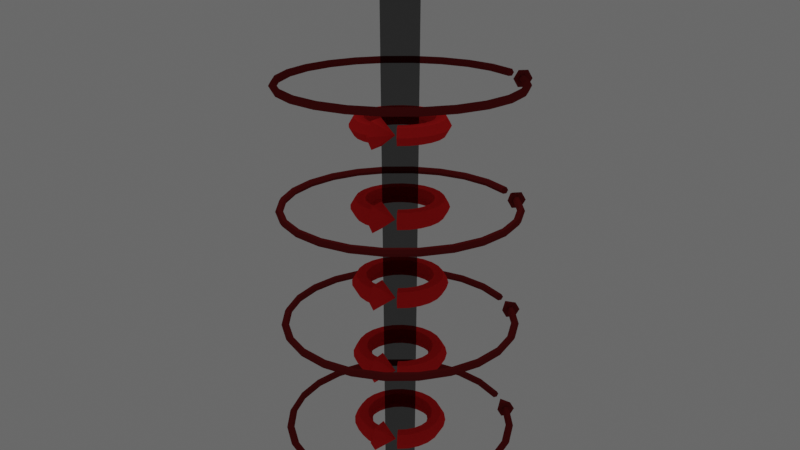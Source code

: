 # Source: AmpereRingMM.blend  (saved by Blender 2.91.10; exported with 4.5.12 LTS)
import bpy
from mathutils import Matrix  # noqa: F401  (used for matrix-valued properties, if any)

bpy.ops.wm.read_factory_settings(use_empty=True)
scene = bpy.context.scene
scene.name = 'Scene'

# ---- collections
col_collection = bpy.data.collections.new('Collection'); scene.collection.children.link(col_collection)

# ---- materials (node trees are filled in below, after node groups)
mat_wire = bpy.data.materials.new('Wire')
mat_wire.surface_render_method = 'BLENDED'
mat_wire.blend_method = 'BLEND'
mat_wire.alpha_threshold = 0.0
mat_wire.use_raytrace_refraction = True
mat_wire.use_screen_refraction = True
mat_wire.thickness_mode = 'SLAB'
mat_wire.preview_render_type = 'FLUID'
mat_wire.line_color = (0.0, 0.0, 0.0, 1.0)
mat_magnetic_ring1 = bpy.data.materials.new('Magnetic Ring1')
mat_magnetic_ring1.use_transparent_shadow = False
mat_magnetic_ring_2 = bpy.data.materials.new('Magnetic Ring 2')
mat_magnetic_ring_2.use_transparent_shadow = False
mat_charge = bpy.data.materials.new('Charge')
mat_charge.use_transparent_shadow = False

# ---- material node trees
mat_wire.use_nodes = True; mat_wire.node_tree.nodes.clear()
_N = mat_wire.node_tree.nodes; _L = mat_wire.node_tree.links
n0 = _N.new('ShaderNodeOutputMaterial'); n0.name = 'Material Output'; n0.location = (522, 300)
n1 = _N.new('ShaderNodeBsdfTransparent'); n1.name = 'Transparent BSDF'; n1.location = (82, 219)
n1.inputs[0].default_value = (0.8, 0.8, 0.8, 1.0)
n2 = _N.new('ShaderNodeMixShader'); n2.name = 'Mix Shader'; n2.location = (302, 238)
_L.new(n1.outputs[0], n2.inputs[1])
_L.new(n2.outputs[0], n0.inputs[0])
n0.is_active_output = True
mat_magnetic_ring1.use_nodes = True; mat_magnetic_ring1.node_tree.nodes.clear()
_N = mat_magnetic_ring1.node_tree.nodes; _L = mat_magnetic_ring1.node_tree.links
n0 = _N.new('ShaderNodeOutputMaterial'); n0.name = 'Material Output'; n0.location = (300, 300)
n1 = _N.new('ShaderNodeBsdfDiffuse'); n1.name = 'Diffuse BSDF'; n1.location = (36, 309)
n1.inputs[0].default_value = (0.8, 0.02293, 0.02418, 1.0)
_L.new(n1.outputs[0], n0.inputs[0])
n0.is_active_output = True
mat_magnetic_ring_2.use_nodes = True; mat_magnetic_ring_2.node_tree.nodes.clear()
_N = mat_magnetic_ring_2.node_tree.nodes; _L = mat_magnetic_ring_2.node_tree.links
n0 = _N.new('ShaderNodeOutputMaterial'); n0.name = 'Material Output'; n0.location = (449, 300)
n1 = _N.new('ShaderNodeMixShader'); n1.name = 'Mix Shader'; n1.location = (213, 227)
n1.inputs[0].default_value = 0.0
n2 = _N.new('ShaderNodeBsdfDiffuse'); n2.name = 'Diffuse BSDF'; n2.location = (-17, 258)
n2.inputs[0].default_value = (0.195, 0.01639, 0.01693, 1.0)
_L.new(n1.outputs[0], n0.inputs[0])
_L.new(n2.outputs[0], n1.inputs[1])
n0.is_active_output = True
mat_charge.use_nodes = True; mat_charge.node_tree.nodes.clear()
_N = mat_charge.node_tree.nodes; _L = mat_charge.node_tree.links
n0 = _N.new('ShaderNodeOutputMaterial'); n0.name = 'Material Output'; n0.location = (643, 294)
n1 = _N.new('ShaderNodeMixShader'); n1.name = 'Mix Shader'; n1.location = (423, 266)
n1.inputs[0].default_value = 1.0
n2 = _N.new('ShaderNodeBsdfDiffuse'); n2.name = 'Diffuse BSDF'; n2.location = (183, 142)
n2.inputs[0].default_value = (0.01176, 0.03398, 1.0, 1.0)
n3 = _N.new('ShaderNodeEmission'); n3.name = 'Emission'; n3.location = (148, 279)
n3.inputs[0].default_value = (0.02678, 0.06574, 1.0, 1.0)
n3.inputs[1].default_value = 15.4
_L.new(n3.outputs[0], n1.inputs[1])
_L.new(n1.outputs[0], n0.inputs[0])
_L.new(n2.outputs[0], n1.inputs[2])
n0.is_active_output = True

# ---- world
world_world = bpy.data.worlds.new('World'); scene.world = world_world
world_world.use_nodes = True; world_world.node_tree.nodes.clear()
_N = world_world.node_tree.nodes; _L = world_world.node_tree.links
n0 = _N.new('ShaderNodeOutputWorld'); n0.name = 'World Output'; n0.location = (499, 297)
n1 = _N.new('ShaderNodeBackground'); n1.name = 'Background'; n1.location = (59, 297)
n1.inputs[0].default_value = (0.02539, 0.02539, 0.02539, 1.0)
n2 = _N.new('ShaderNodeMixShader'); n2.name = 'Mix Shader'; n2.location = (279, 270)
n2.inputs[0].default_value = 0.09167
n3 = _N.new('ShaderNodeEmission'); n3.name = 'Emission'; n3.location = (97, 145)
_L.new(n1.outputs[0], n2.inputs[1])
_L.new(n2.outputs[0], n0.inputs[0])
_L.new(n3.outputs[0], n2.inputs[2])
n0.is_active_output = True
world_world.color = (0.05088, 0.05088, 0.05088)
world_world.use_sun_shadow = False
world_world.sun_shadow_jitter_overblur = 0.0

# ---- cameras
cam_camera_001 = bpy.data.cameras.new('Camera.001')
cam_camera_001.clip_start = 0.01
cam_camera_001.lens = 38.34
cam_camera_001.lens_unit = 'FOV'
cam_camera_001.dof.use_dof = True

# ---- lights
light_spot = bpy.data.lights.new('Spot', 'SPOT')
light_spot.transmission_factor = 0.0
light_spot.energy = 247.8
light_spot.shadow_soft_size = 0.25
light_spot.shadow_maximum_resolution = 0.006
light_spot.use_absolute_resolution = True

# ---- meshes
me_cylinder_001 = bpy.data.meshes.new('Cylinder.001')
me_cylinder_001.from_pydata([(0.0, 0.2, -5.0), (0.0, 0.2, 5.0), (0.07654, 0.1848, -5.0), (0.07654, 0.1848, 5.0), (0.1414, 0.1414, -5.0), (0.1414, 0.1414, 5.0), (0.1848, 0.07654, -5.0), (0.1848, 0.07654, 5.0), (0.2, -8.742e-09, -5.0), (0.2, -8.742e-09, 5.0), (0.1848, -0.07654, -5.0), (0.1848, -0.07654, 5.0), (0.1414, -0.1414, -5.0), (0.1414, -0.1414, 5.0), (0.07654, -0.1848, -5.0), (0.07654, -0.1848, 5.0), (3.02e-08, -0.2, -5.0), (3.02e-08, -0.2, 5.0), (-0.07654, -0.1848, -5.0), (-0.07654, -0.1848, 5.0), (-0.1414, -0.1414, -5.0), (-0.1414, -0.1414, 5.0), (-0.1848, -0.07654, -5.0), (-0.1848, -0.07654, 5.0), (-0.2, 2.385e-09, -5.0), (-0.2, 2.385e-09, 5.0), (-0.1848, 0.07654, -5.0), (-0.1848, 0.07654, 5.0), (-0.1414, 0.1414, -5.0), (-0.1414, 0.1414, 5.0), (-0.07654, 0.1848, -5.0), (-0.07654, 0.1848, 5.0)], [], [(0, 1, 3, 2), (2, 3, 5, 4), (4, 5, 7, 6), (6, 7, 9, 8), (8, 9, 11, 10), (10, 11, 13, 12), (12, 13, 15, 14), (14, 15, 17, 16), (16, 17, 19, 18), (18, 19, 21, 20), (20, 21, 23, 22), (22, 23, 25, 24), (24, 25, 27, 26), (26, 27, 29, 28), (28, 29, 31, 30), (30, 31, 1, 0), (0, 2, 4, 6, 8, 10, 12, 14, 16, 18, 20, 22, 24, 26, 28, 30), (3, 1, 31, 29, 27, 25, 23, 21, 19, 17, 15, 13, 11, 9, 7, 5)])
_uv = me_cylinder_001.uv_layers.new(name='UVMap')
_uv.uv.foreach_set('vector', [1.0, 0.5, 1.0, 1.0, 0.9375, 1.0, 0.9375, 0.5, 0.9375, 0.5, 0.9375, 1.0, 0.875, 1.0, 0.875, 0.5, 0.875, 0.5, 0.875, 1.0, 0.8125, 1.0, 0.8125, 0.5, 0.8125, 0.5, 0.8125, 1.0, 0.75, 1.0, 0.75, 0.5, 0.75, 0.5, 0.75, 1.0, 0.6875, 1.0, 0.6875, 0.5, 0.6875, 0.5, 0.6875, 1.0, 0.625, 1.0, 0.625, 0.5, 0.625, 0.5, 0.625, 1.0, 0.5625, 1.0, 0.5625, 0.5, 0.5625, 0.5, 0.5625, 1.0, 0.5, 1.0, 0.5, 0.5, 0.5, 0.5, 0.5, 1.0, 0.4375, 1.0, 0.4375, 0.5, 0.4375, 0.5, 0.4375, 1.0, 0.375, 1.0, 0.375, 0.5, 0.375, 0.5, 0.375, 1.0, 0.3125, 1.0, 0.3125, 0.5, 0.3125, 0.5, 0.3125, 1.0, 0.25, 1.0, 0.25, 0.5, 0.25, 0.5, 0.25, 1.0, 0.1875, 1.0, 0.1875, 0.5, 0.1875, 0.5, 0.1875, 1.0, 0.125, 1.0, 0.125, 0.5, 0.125, 0.5, 0.125, 1.0, 0.0625, 1.0, 0.0625, 0.5, 0.0625, 0.5, 0.0625, 1.0, 0.0, 1.0, 0.0, 0.5, 0.75, 0.49, 0.8418, 0.4717, 0.9197, 0.4197, 0.9717, 0.3418, 0.99, 0.25, 0.9717, 0.1582, 0.9197, 0.08029, 0.8418, 0.02827, 0.75, 0.01, 0.6582, 0.02827, 0.5803, 0.08029, 0.5283, 0.1582, 0.51, 0.25, 0.5283, 0.3418, 0.5803, 0.4197, 0.6582, 0.4717, 0.9375, 1.0, 0.0, 1.0, 0.0625, 1.0, 0.125, 1.0, 0.1875, 1.0, 0.25, 1.0, 0.3125, 1.0, 0.375, 1.0, 0.4375, 1.0, 0.5, 1.0, 0.5625, 1.0, 0.625, 1.0, 0.6875, 1.0, 0.75, 1.0, 0.8125, 1.0, 0.875, 1.0])
me_cylinder_001.materials.append(mat_wire)
me_cylinder_001.use_remesh_fix_poles = True
me_cylinder_001.use_remesh_preserve_attributes = False
me_cylinder_001.use_mirror_vertex_groups = False
me_cylinder_001.update()
me_torus = bpy.data.meshes.new('Torus')
me_torus.from_pydata([(1.25, 0.0, 0.0), (1.125, 0.0, 0.2165), (0.875, 0.0, 0.2165), (0.75, 0.0, 3.062e-17), (0.875, 0.0, -0.2165), (1.125, 0.0, -0.2165), (1.207, 0.3235, 0.0), (1.087, 0.2912, 0.2165), (0.8452, 0.2265, 0.2165), (0.7244, 0.1941, 3.062e-17), (0.8452, 0.2265, -0.2165), (1.087, 0.2912, -0.2165), (1.083, 0.625, 0.0), (0.9743, 0.5625, 0.2165), (0.7578, 0.4375, 0.2165), (0.6495, 0.375, 3.062e-17), (0.7578, 0.4375, -0.2165), (0.9743, 0.5625, -0.2165), (0.8839, 0.8839, 0.0), (0.7955, 0.7955, 0.2165), (0.6187, 0.6187, 0.2165), (0.5303, 0.5303, 3.062e-17), (0.6187, 0.6187, -0.2165), (0.7955, 0.7955, -0.2165), (0.625, 1.083, 0.0), (0.5625, 0.9743, 0.2165), (0.4375, 0.7578, 0.2165), (0.375, 0.6495, 3.062e-17), (0.4375, 0.7578, -0.2165), (0.5625, 0.9743, -0.2165), (0.3235, 1.207, 0.0), (0.2912, 1.087, 0.2165), (0.2265, 0.8452, 0.2165), (0.1941, 0.7244, 3.062e-17), (0.2265, 0.8452, -0.2165), (0.2912, 1.087, -0.2165), (9.437e-08, 1.25, 0.0), (8.494e-08, 1.125, 0.2165), (6.606e-08, 0.875, 0.2165), (5.662e-08, 0.75, 3.062e-17), (6.606e-08, 0.875, -0.2165), (8.494e-08, 1.125, -0.2165), (-0.3235, 1.207, 0.0), (-0.2912, 1.087, 0.2165), (-0.2265, 0.8452, 0.2165), (-0.1941, 0.7244, 3.062e-17), (-0.2265, 0.8452, -0.2165), (-0.2912, 1.087, -0.2165), (-0.625, 1.083, 0.0), (-0.5625, 0.9743, 0.2165), (-0.4375, 0.7578, 0.2165), (-0.375, 0.6495, 3.062e-17), (-0.4375, 0.7578, -0.2165), (-0.5625, 0.9743, -0.2165), (-0.8839, 0.8839, 0.0), (-0.7955, 0.7955, 0.2165), (-0.6187, 0.6187, 0.2165), (-0.5303, 0.5303, 3.062e-17), (-0.6187, 0.6187, -0.2165), (-0.7955, 0.7955, -0.2165), (-1.083, 0.625, 0.0), (-0.9743, 0.5625, 0.2165), (-0.7578, 0.4375, 0.2165), (-0.6495, 0.375, 3.062e-17), (-0.7578, 0.4375, -0.2165), (-0.9743, 0.5625, -0.2165), (-1.207, 0.3235, 0.0), (-1.087, 0.2912, 0.2165), (-0.8452, 0.2265, 0.2165), (-0.7244, 0.1941, 3.062e-17), (-0.8452, 0.2265, -0.2165), (-1.087, 0.2912, -0.2165), (-1.25, 1.093e-07, 0.0), (-1.125, 9.835e-08, 0.2165), (-0.875, 7.649e-08, 0.2165), (-0.75, 6.557e-08, 3.062e-17), (-0.875, 7.649e-08, -0.2165), (-1.125, 9.835e-08, -0.2165), (-0.8778, -0.4505, 0.0), (-1.083, -0.625, 0.0), (-0.9743, -0.5625, 0.2165), (-0.7578, -0.4375, 0.2165), (-0.6495, -0.375, 3.062e-17), (-0.7578, -0.4375, -0.2165), (-0.9743, -0.5625, -0.2165), (-0.8839, -0.8839, 0.0), (-0.7955, -0.7955, 0.2165), (-0.6187, -0.6187, 0.2165), (-0.5303, -0.5303, 3.062e-17), (-0.6187, -0.6187, -0.2165), (-0.7955, -0.7955, -0.2165), (-0.625, -1.083, 0.0), (-0.5625, -0.9743, 0.2165), (-0.4375, -0.7578, 0.2165), (-0.375, -0.6495, 3.062e-17), (-0.4375, -0.7578, -0.2165), (-0.5625, -0.9743, -0.2165), (-0.3235, -1.207, 0.0), (-0.2912, -1.087, 0.2165), (-0.2265, -0.8452, 0.2165), (-0.1941, -0.7244, 3.062e-17), (-0.2265, -0.8452, -0.2165), (-0.2912, -1.087, -0.2165), (9.437e-08, -1.25, 0.0), (8.494e-08, -1.125, 0.2165), (6.606e-08, -0.875, 0.2165), (5.662e-08, -0.75, 3.062e-17), (6.606e-08, -0.875, -0.2165), (8.494e-08, -1.125, -0.2165), (0.3235, -1.207, 0.0), (0.2912, -1.087, 0.2165), (0.2265, -0.8452, 0.2165), (0.1941, -0.7244, 3.062e-17), (0.2265, -0.8452, -0.2165), (0.2912, -1.087, -0.2165), (0.625, -1.083, 0.0), (0.5625, -0.9743, 0.2165), (0.4375, -0.7578, 0.2165), (0.375, -0.6495, 3.062e-17), (0.4375, -0.7578, -0.2165), (0.5625, -0.9743, -0.2165), (0.8839, -0.8839, 0.0), (0.7955, -0.7955, 0.2165), (0.6187, -0.6187, 0.2165), (0.5303, -0.5303, 3.062e-17), (0.6187, -0.6187, -0.2165), (0.7955, -0.7955, -0.2165), (1.083, -0.625, 0.0), (0.9743, -0.5625, 0.2165), (0.7578, -0.4375, 0.2165), (0.6495, -0.375, 3.062e-17), (0.7578, -0.4375, -0.2165), (0.9743, -0.5625, -0.2165), (1.207, -0.3235, 0.0), (1.087, -0.2912, 0.2165), (0.8452, -0.2265, 0.2165), (0.7244, -0.1941, 3.062e-17), (0.8452, -0.2265, -0.2165), (1.087, -0.2912, -0.2165), (-1.4, 1.361e-07, 0.0), (-1.2, 1.112e-07, 0.3464), (-0.8, 6.13e-08, 0.3464), (-0.6, 3.636e-08, 4.899e-17), (-0.8, 6.13e-08, -0.3464), (-1.2, 1.112e-07, -0.3464)], [], [(0, 6, 7, 1), (1, 7, 8, 2), (2, 8, 9, 3), (3, 9, 10, 4), (4, 10, 11, 5), (5, 11, 6, 0), (6, 12, 13, 7), (7, 13, 14, 8), (8, 14, 15, 9), (9, 15, 16, 10), (10, 16, 17, 11), (11, 17, 12, 6), (12, 18, 19, 13), (13, 19, 20, 14), (14, 20, 21, 15), (15, 21, 22, 16), (16, 22, 23, 17), (17, 23, 18, 12), (18, 24, 25, 19), (19, 25, 26, 20), (20, 26, 27, 21), (21, 27, 28, 22), (22, 28, 29, 23), (23, 29, 24, 18), (24, 30, 31, 25), (25, 31, 32, 26), (26, 32, 33, 27), (27, 33, 34, 28), (28, 34, 35, 29), (29, 35, 30, 24), (30, 36, 37, 31), (31, 37, 38, 32), (32, 38, 39, 33), (33, 39, 40, 34), (34, 40, 41, 35), (35, 41, 36, 30), (36, 42, 43, 37), (37, 43, 44, 38), (38, 44, 45, 39), (39, 45, 46, 40), (40, 46, 47, 41), (41, 47, 42, 36), (42, 48, 49, 43), (43, 49, 50, 44), (44, 50, 51, 45), (45, 51, 52, 46), (46, 52, 53, 47), (47, 53, 48, 42), (48, 54, 55, 49), (49, 55, 56, 50), (50, 56, 57, 51), (51, 57, 58, 52), (52, 58, 59, 53), (53, 59, 54, 48), (54, 60, 61, 55), (55, 61, 62, 56), (56, 62, 63, 57), (57, 63, 64, 58), (58, 64, 65, 59), (59, 65, 60, 54), (60, 66, 67, 61), (61, 67, 68, 62), (62, 68, 69, 63), (63, 69, 70, 64), (64, 70, 71, 65), (65, 71, 66, 60), (66, 72, 73, 67), (67, 73, 74, 68), (68, 74, 75, 69), (69, 75, 76, 70), (70, 76, 77, 71), (71, 77, 72, 66), (73, 72, 139, 140), (74, 73, 140, 141), (75, 74, 141, 142), (76, 75, 142, 143), (77, 76, 143, 144), (72, 77, 144, 139), (139, 144, 78), (144, 143, 78), (143, 142, 78), (142, 141, 78), (141, 140, 78), (140, 139, 78), (79, 85, 86, 80), (80, 86, 87, 81), (81, 87, 88, 82), (82, 88, 89, 83), (83, 89, 90, 84), (84, 90, 85, 79), (85, 91, 92, 86), (86, 92, 93, 87), (87, 93, 94, 88), (88, 94, 95, 89), (89, 95, 96, 90), (90, 96, 91, 85), (91, 97, 98, 92), (92, 98, 99, 93), (93, 99, 100, 94), (94, 100, 101, 95), (95, 101, 102, 96), (96, 102, 97, 91), (97, 103, 104, 98), (98, 104, 105, 99), (99, 105, 106, 100), (100, 106, 107, 101), (101, 107, 108, 102), (102, 108, 103, 97), (103, 109, 110, 104), (104, 110, 111, 105), (105, 111, 112, 106), (106, 112, 113, 107), (107, 113, 114, 108), (108, 114, 109, 103), (109, 115, 116, 110), (110, 116, 117, 111), (111, 117, 118, 112), (112, 118, 119, 113), (113, 119, 120, 114), (114, 120, 115, 109), (115, 121, 122, 116), (116, 122, 123, 117), (117, 123, 124, 118), (118, 124, 125, 119), (119, 125, 126, 120), (120, 126, 121, 115), (121, 127, 128, 122), (122, 128, 129, 123), (123, 129, 130, 124), (124, 130, 131, 125), (125, 131, 132, 126), (126, 132, 127, 121), (127, 133, 134, 128), (128, 134, 135, 129), (129, 135, 136, 130), (130, 136, 137, 131), (131, 137, 138, 132), (132, 138, 133, 127), (133, 0, 1, 134), (134, 1, 2, 135), (135, 2, 3, 136), (136, 3, 4, 137), (137, 4, 5, 138), (138, 5, 0, 133), (79, 80, 81, 82, 83, 84)])
_uv = me_torus.uv_layers.new(name='UVMap')
_uv.uv.foreach_set('vector', [0.5, 0.5, 0.5417, 0.5, 0.5417, 0.6667, 0.5, 0.6667, 0.5, 0.6667, 0.5417, 0.6667, 0.5417, 0.8333, 0.5, 0.8333, 0.5, 0.8333, 0.5417, 0.8333, 0.5417, 1.0, 0.5, 1.0, 0.5, -1.11e-16, 0.5417, -1.11e-16, 0.5417, 0.1667, 0.5, 0.1667, 0.5, 0.1667, 0.5417, 0.1667, 0.5417, 0.3333, 0.5, 0.3333, 0.5, 0.3333, 0.5417, 0.3333, 0.5417, 0.5, 0.5, 0.5, 0.5417, 0.5, 0.5833, 0.5, 0.5833, 0.6667, 0.5417, 0.6667, 0.5417, 0.6667, 0.5833, 0.6667, 0.5833, 0.8333, 0.5417, 0.8333, 0.5417, 0.8333, 0.5833, 0.8333, 0.5833, 1.0, 0.5417, 1.0, 0.5417, -1.11e-16, 0.5833, -1.11e-16, 0.5833, 0.1667, 0.5417, 0.1667, 0.5417, 0.1667, 0.5833, 0.1667, 0.5833, 0.3333, 0.5417, 0.3333, 0.5417, 0.3333, 0.5833, 0.3333, 0.5833, 0.5, 0.5417, 0.5, 0.5833, 0.5, 0.625, 0.5, 0.625, 0.6667, 0.5833, 0.6667, 0.5833, 0.6667, 0.625, 0.6667, 0.625, 0.8333, 0.5833, 0.8333, 0.5833, 0.8333, 0.625, 0.8333, 0.625, 1.0, 0.5833, 1.0, 0.5833, -1.11e-16, 0.625, -1.11e-16, 0.625, 0.1667, 0.5833, 0.1667, 0.5833, 0.1667, 0.625, 0.1667, 0.625, 0.3333, 0.5833, 0.3333, 0.5833, 0.3333, 0.625, 0.3333, 0.625, 0.5, 0.5833, 0.5, 0.625, 0.5, 0.6667, 0.5, 0.6667, 0.6667, 0.625, 0.6667, 0.625, 0.6667, 0.6667, 0.6667, 0.6667, 0.8333, 0.625, 0.8333, 0.625, 0.8333, 0.6667, 0.8333, 0.6667, 1.0, 0.625, 1.0, 0.625, -1.11e-16, 0.6667, -1.11e-16, 0.6667, 0.1667, 0.625, 0.1667, 0.625, 0.1667, 0.6667, 0.1667, 0.6667, 0.3333, 0.625, 0.3333, 0.625, 0.3333, 0.6667, 0.3333, 0.6667, 0.5, 0.625, 0.5, 0.6667, 0.5, 0.7083, 0.5, 0.7083, 0.6667, 0.6667, 0.6667, 0.6667, 0.6667, 0.7083, 0.6667, 0.7083, 0.8333, 0.6667, 0.8333, 0.6667, 0.8333, 0.7083, 0.8333, 0.7083, 1.0, 0.6667, 1.0, 0.6667, -1.11e-16, 0.7083, -1.11e-16, 0.7083, 0.1667, 0.6667, 0.1667, 0.6667, 0.1667, 0.7083, 0.1667, 0.7083, 0.3333, 0.6667, 0.3333, 0.6667, 0.3333, 0.7083, 0.3333, 0.7083, 0.5, 0.6667, 0.5, 0.7083, 0.5, 0.75, 0.5, 0.75, 0.6667, 0.7083, 0.6667, 0.7083, 0.6667, 0.75, 0.6667, 0.75, 0.8333, 0.7083, 0.8333, 0.7083, 0.8333, 0.75, 0.8333, 0.75, 1.0, 0.7083, 1.0, 0.7083, -1.11e-16, 0.75, -1.11e-16, 0.75, 0.1667, 0.7083, 0.1667, 0.7083, 0.1667, 0.75, 0.1667, 0.75, 0.3333, 0.7083, 0.3333, 0.7083, 0.3333, 0.75, 0.3333, 0.75, 0.5, 0.7083, 0.5, 0.75, 0.5, 0.7917, 0.5, 0.7917, 0.6667, 0.75, 0.6667, 0.75, 0.6667, 0.7917, 0.6667, 0.7917, 0.8333, 0.75, 0.8333, 0.75, 0.8333, 0.7917, 0.8333, 0.7917, 1.0, 0.75, 1.0, 0.75, -1.11e-16, 0.7917, -1.11e-16, 0.7917, 0.1667, 0.75, 0.1667, 0.75, 0.1667, 0.7917, 0.1667, 0.7917, 0.3333, 0.75, 0.3333, 0.75, 0.3333, 0.7917, 0.3333, 0.7917, 0.5, 0.75, 0.5, 0.7917, 0.5, 0.8333, 0.5, 0.8333, 0.6667, 0.7917, 0.6667, 0.7917, 0.6667, 0.8333, 0.6667, 0.8333, 0.8333, 0.7917, 0.8333, 0.7917, 0.8333, 0.8333, 0.8333, 0.8333, 1.0, 0.7917, 1.0, 0.7917, -1.11e-16, 0.8333, -1.11e-16, 0.8333, 0.1667, 0.7917, 0.1667, 0.7917, 0.1667, 0.8333, 0.1667, 0.8333, 0.3333, 0.7917, 0.3333, 0.7917, 0.3333, 0.8333, 0.3333, 0.8333, 0.5, 0.7917, 0.5, 0.8333, 0.5, 0.875, 0.5, 0.875, 0.6667, 0.8333, 0.6667, 0.8333, 0.6667, 0.875, 0.6667, 0.875, 0.8333, 0.8333, 0.8333, 0.8333, 0.8333, 0.875, 0.8333, 0.875, 1.0, 0.8333, 1.0, 0.8333, -1.11e-16, 0.875, -1.11e-16, 0.875, 0.1667, 0.8333, 0.1667, 0.8333, 0.1667, 0.875, 0.1667, 0.875, 0.3333, 0.8333, 0.3333, 0.8333, 0.3333, 0.875, 0.3333, 0.875, 0.5, 0.8333, 0.5, 0.875, 0.5, 0.9167, 0.5, 0.9167, 0.6667, 0.875, 0.6667, 0.875, 0.6667, 0.9167, 0.6667, 0.9167, 0.8333, 0.875, 0.8333, 0.875, 0.8333, 0.9167, 0.8333, 0.9167, 1.0, 0.875, 1.0, 0.875, -1.11e-16, 0.9167, -1.11e-16, 0.9167, 0.1667, 0.875, 0.1667, 0.875, 0.1667, 0.9167, 0.1667, 0.9167, 0.3333, 0.875, 0.3333, 0.875, 0.3333, 0.9167, 0.3333, 0.9167, 0.5, 0.875, 0.5, 0.9167, 0.5, 0.9583, 0.5, 0.9583, 0.6667, 0.9167, 0.6667, 0.9167, 0.6667, 0.9583, 0.6667, 0.9583, 0.8333, 0.9167, 0.8333, 0.9167, 0.8333, 0.9583, 0.8333, 0.9583, 1.0, 0.9167, 1.0, 0.9167, -1.11e-16, 0.9583, -1.11e-16, 0.9583, 0.1667, 0.9167, 0.1667, 0.9167, 0.1667, 0.9583, 0.1667, 0.9583, 0.3333, 0.9167, 0.3333, 0.9167, 0.3333, 0.9583, 0.3333, 0.9583, 0.5, 0.9167, 0.5, 0.9583, 0.5, 1.0, 0.5, 1.0, 0.6667, 0.9583, 0.6667, 0.9583, 0.6667, 1.0, 0.6667, 1.0, 0.8333, 0.9583, 0.8333, 0.9583, 0.8333, 1.0, 0.8333, 1.0, 1.0, 0.9583, 1.0, 0.9583, -1.11e-16, 1.0, -1.11e-16, 1.0, 0.1667, 0.9583, 0.1667, 0.9583, 0.1667, 1.0, 0.1667, 1.0, 0.3333, 0.9583, 0.3333, 0.9583, 0.3333, 1.0, 0.3333, 1.0, 0.5, 0.9583, 0.5, 1.0, 0.6667, 1.0, 0.5, 1.0, 0.5, 1.0, 0.6667, 1.0, 0.8333, 1.0, 0.6667, 1.0, 0.6667, 1.0, 0.8333, 1.0, 1.0, 1.0, 0.8333, 1.0, 0.8333, 1.0, 1.0, 1.0, 0.1667, 1.0, -1.11e-16, 1.0, -1.11e-16, 1.0, 0.1667, 1.0, 0.3333, 1.0, 0.1667, 1.0, 0.1667, 1.0, 0.3333, 1.0, 0.5, 1.0, 0.3333, 1.0, 0.3333, 1.0, 0.5, 1.0, 0.5, 1.0, 0.3333, 1.0, 0.5, 1.0, 0.3333, 1.0, 0.1667, 1.0, 0.3333, 1.0, 0.1667, 1.0, -1.11e-16, 1.0, 0.1667, 1.0, 1.0, 1.0, 0.8333, 1.0, 1.0, 1.0, 0.8333, 1.0, 0.6667, 1.0, 0.8333, 1.0, 0.6667, 1.0, 0.5, 1.0, 0.6667, 0.08333, 0.5, 0.125, 0.5, 0.125, 0.6667, 0.08333, 0.6667, 0.08333, 0.6667, 0.125, 0.6667, 0.125, 0.8333, 0.08333, 0.8333, 0.08333, 0.8333, 0.125, 0.8333, 0.125, 1.0, 0.08333, 1.0, 0.08333, -1.11e-16, 0.125, -1.11e-16, 0.125, 0.1667, 0.08333, 0.1667, 0.08333, 0.1667, 0.125, 0.1667, 0.125, 0.3333, 0.08333, 0.3333, 0.08333, 0.3333, 0.125, 0.3333, 0.125, 0.5, 0.08333, 0.5, 0.125, 0.5, 0.1667, 0.5, 0.1667, 0.6667, 0.125, 0.6667, 0.125, 0.6667, 0.1667, 0.6667, 0.1667, 0.8333, 0.125, 0.8333, 0.125, 0.8333, 0.1667, 0.8333, 0.1667, 1.0, 0.125, 1.0, 0.125, -1.11e-16, 0.1667, -1.11e-16, 0.1667, 0.1667, 0.125, 0.1667, 0.125, 0.1667, 0.1667, 0.1667, 0.1667, 0.3333, 0.125, 0.3333, 0.125, 0.3333, 0.1667, 0.3333, 0.1667, 0.5, 0.125, 0.5, 0.1667, 0.5, 0.2083, 0.5, 0.2083, 0.6667, 0.1667, 0.6667, 0.1667, 0.6667, 0.2083, 0.6667, 0.2083, 0.8333, 0.1667, 0.8333, 0.1667, 0.8333, 0.2083, 0.8333, 0.2083, 1.0, 0.1667, 1.0, 0.1667, -1.11e-16, 0.2083, -1.11e-16, 0.2083, 0.1667, 0.1667, 0.1667, 0.1667, 0.1667, 0.2083, 0.1667, 0.2083, 0.3333, 0.1667, 0.3333, 0.1667, 0.3333, 0.2083, 0.3333, 0.2083, 0.5, 0.1667, 0.5, 0.2083, 0.5, 0.25, 0.5, 0.25, 0.6667, 0.2083, 0.6667, 0.2083, 0.6667, 0.25, 0.6667, 0.25, 0.8333, 0.2083, 0.8333, 0.2083, 0.8333, 0.25, 0.8333, 0.25, 1.0, 0.2083, 1.0, 0.2083, -1.11e-16, 0.25, -1.11e-16, 0.25, 0.1667, 0.2083, 0.1667, 0.2083, 0.1667, 0.25, 0.1667, 0.25, 0.3333, 0.2083, 0.3333, 0.2083, 0.3333, 0.25, 0.3333, 0.25, 0.5, 0.2083, 0.5, 0.25, 0.5, 0.2917, 0.5, 0.2917, 0.6667, 0.25, 0.6667, 0.25, 0.6667, 0.2917, 0.6667, 0.2917, 0.8333, 0.25, 0.8333, 0.25, 0.8333, 0.2917, 0.8333, 0.2917, 1.0, 0.25, 1.0, 0.25, -1.11e-16, 0.2917, -1.11e-16, 0.2917, 0.1667, 0.25, 0.1667, 0.25, 0.1667, 0.2917, 0.1667, 0.2917, 0.3333, 0.25, 0.3333, 0.25, 0.3333, 0.2917, 0.3333, 0.2917, 0.5, 0.25, 0.5, 0.2917, 0.5, 0.3333, 0.5, 0.3333, 0.6667, 0.2917, 0.6667, 0.2917, 0.6667, 0.3333, 0.6667, 0.3333, 0.8333, 0.2917, 0.8333, 0.2917, 0.8333, 0.3333, 0.8333, 0.3333, 1.0, 0.2917, 1.0, 0.2917, -1.11e-16, 0.3333, -1.11e-16, 0.3333, 0.1667, 0.2917, 0.1667, 0.2917, 0.1667, 0.3333, 0.1667, 0.3333, 0.3333, 0.2917, 0.3333, 0.2917, 0.3333, 0.3333, 0.3333, 0.3333, 0.5, 0.2917, 0.5, 0.3333, 0.5, 0.375, 0.5, 0.375, 0.6667, 0.3333, 0.6667, 0.3333, 0.6667, 0.375, 0.6667, 0.375, 0.8333, 0.3333, 0.8333, 0.3333, 0.8333, 0.375, 0.8333, 0.375, 1.0, 0.3333, 1.0, 0.3333, -1.11e-16, 0.375, -1.11e-16, 0.375, 0.1667, 0.3333, 0.1667, 0.3333, 0.1667, 0.375, 0.1667, 0.375, 0.3333, 0.3333, 0.3333, 0.3333, 0.3333, 0.375, 0.3333, 0.375, 0.5, 0.3333, 0.5, 0.375, 0.5, 0.4167, 0.5, 0.4167, 0.6667, 0.375, 0.6667, 0.375, 0.6667, 0.4167, 0.6667, 0.4167, 0.8333, 0.375, 0.8333, 0.375, 0.8333, 0.4167, 0.8333, 0.4167, 1.0, 0.375, 1.0, 0.375, -1.11e-16, 0.4167, -1.11e-16, 0.4167, 0.1667, 0.375, 0.1667, 0.375, 0.1667, 0.4167, 0.1667, 0.4167, 0.3333, 0.375, 0.3333, 0.375, 0.3333, 0.4167, 0.3333, 0.4167, 0.5, 0.375, 0.5, 0.4167, 0.5, 0.4583, 0.5, 0.4583, 0.6667, 0.4167, 0.6667, 0.4167, 0.6667, 0.4583, 0.6667, 0.4583, 0.8333, 0.4167, 0.8333, 0.4167, 0.8333, 0.4583, 0.8333, 0.4583, 1.0, 0.4167, 1.0, 0.4167, -1.11e-16, 0.4583, -1.11e-16, 0.4583, 0.1667, 0.4167, 0.1667, 0.4167, 0.1667, 0.4583, 0.1667, 0.4583, 0.3333, 0.4167, 0.3333, 0.4167, 0.3333, 0.4583, 0.3333, 0.4583, 0.5, 0.4167, 0.5, 0.4583, 0.5, 0.5, 0.5, 0.5, 0.6667, 0.4583, 0.6667, 0.4583, 0.6667, 0.5, 0.6667, 0.5, 0.8333, 0.4583, 0.8333, 0.4583, 0.8333, 0.5, 0.8333, 0.5, 1.0, 0.4583, 1.0, 0.4583, -1.11e-16, 0.5, -1.11e-16, 0.5, 0.1667, 0.4583, 0.1667, 0.4583, 0.1667, 0.5, 0.1667, 0.5, 0.3333, 0.4583, 0.3333, 0.4583, 0.3333, 0.5, 0.3333, 0.5, 0.5, 0.4583, 0.5, 0.08333, 0.5, 0.08333, 0.6667, 0.08333, 0.8333, 0.08333, -1.11e-16, 0.08333, 0.1667, 0.08333, 0.3333])
me_torus.materials.append(mat_magnetic_ring1)
me_torus.use_remesh_fix_poles = True
me_torus.use_remesh_preserve_attributes = False
me_torus.use_mirror_vertex_groups = False
me_torus.update()
me_torus_001 = bpy.data.meshes.new('Torus.001')
me_torus_001.from_pydata([(3.1, 0.0, 0.0), (3.05, 0.0, 0.0866), (2.95, 0.0, 0.0866), (2.9, 0.0, 1.225e-17), (2.95, 0.0, -0.0866), (3.05, 0.0, -0.0866), (2.994, 0.8023, 0.0), (2.946, 0.7894, 0.0866), (2.849, 0.7635, 0.0866), (2.801, 0.7506, 1.225e-17), (2.849, 0.7635, -0.0866), (2.946, 0.7894, -0.0866), (2.685, 1.55, 0.0), (2.641, 1.525, 0.0866), (2.555, 1.475, 0.0866), (2.511, 1.45, 1.225e-17), (2.555, 1.475, -0.0866), (2.641, 1.525, -0.0866), (2.192, 2.192, 0.0), (2.157, 2.157, 0.0866), (2.086, 2.086, 0.0866), (2.051, 2.051, 1.225e-17), (2.086, 2.086, -0.0866), (2.157, 2.157, -0.0866), (1.55, 2.685, 0.0), (1.525, 2.641, 0.0866), (1.475, 2.555, 0.0866), (1.45, 2.511, 1.225e-17), (1.475, 2.555, -0.0866), (1.525, 2.641, -0.0866), (0.8023, 2.994, 0.0), (0.7894, 2.946, 0.0866), (0.7635, 2.849, 0.0866), (0.7506, 2.801, 1.225e-17), (0.7635, 2.849, -0.0866), (0.7894, 2.946, -0.0866), (2.34e-07, 3.1, 0.0), (2.303e-07, 3.05, 0.0866), (2.227e-07, 2.95, 0.0866), (2.189e-07, 2.9, 1.225e-17), (2.227e-07, 2.95, -0.0866), (2.303e-07, 3.05, -0.0866), (-0.8023, 2.994, 0.0), (-0.7894, 2.946, 0.0866), (-0.7635, 2.849, 0.0866), (-0.7506, 2.801, 1.225e-17), (-0.7635, 2.849, -0.0866), (-0.7894, 2.946, -0.0866), (-1.55, 2.685, 0.0), (-1.525, 2.641, 0.0866), (-1.475, 2.555, 0.0866), (-1.45, 2.511, 1.225e-17), (-1.475, 2.555, -0.0866), (-1.525, 2.641, -0.0866), (-2.192, 2.192, 0.0), (-2.157, 2.157, 0.0866), (-2.086, 2.086, 0.0866), (-2.051, 2.051, 1.225e-17), (-2.086, 2.086, -0.0866), (-2.157, 2.157, -0.0866), (-2.685, 1.55, 0.0), (-2.641, 1.525, 0.0866), (-2.555, 1.475, 0.0866), (-2.511, 1.45, 1.225e-17), (-2.555, 1.475, -0.0866), (-2.641, 1.525, -0.0866), (-2.994, 0.8023, 0.0), (-2.946, 0.7894, 0.0866), (-2.849, 0.7635, 0.0866), (-2.801, 0.7506, 1.225e-17), (-2.849, 0.7635, -0.0866), (-2.946, 0.7894, -0.0866), (-3.1, 2.71e-07, 0.0), (-3.05, 2.666e-07, 0.0866), (-2.95, 2.579e-07, 0.0866), (-2.9, 2.535e-07, 1.225e-17), (-2.95, 2.579e-07, -0.0866), (-3.05, 2.666e-07, -0.0866), (-2.994, -0.8023, 0.0), (-2.946, -0.7894, 0.0866), (-2.849, -0.7635, 0.0866), (-2.801, -0.7506, 1.225e-17), (-2.849, -0.7635, -0.0866), (-2.946, -0.7894, -0.0866), (-2.685, -1.55, 0.0), (-2.641, -1.525, 0.0866), (-2.555, -1.475, 0.0866), (-2.511, -1.45, 1.225e-17), (-2.555, -1.475, -0.0866), (-2.641, -1.525, -0.0866), (-2.192, -2.192, 0.0), (-2.157, -2.157, 0.0866), (-2.086, -2.086, 0.0866), (-2.051, -2.051, 1.225e-17), (-2.086, -2.086, -0.0866), (-2.157, -2.157, -0.0866), (-1.55, -2.685, 0.0), (-1.525, -2.641, 0.0866), (-1.475, -2.555, 0.0866), (-1.45, -2.511, 1.225e-17), (-1.475, -2.555, -0.0866), (-1.525, -2.641, -0.0866), (-0.8023, -2.994, 0.0), (-0.7894, -2.946, 0.0866), (-0.7635, -2.849, 0.0866), (-0.7506, -2.801, 1.225e-17), (-0.7635, -2.849, -0.0866), (-0.7894, -2.946, -0.0866), (2.34e-07, -3.1, 0.0), (2.303e-07, -3.05, 0.0866), (2.227e-07, -2.95, 0.0866), (2.189e-07, -2.9, 1.225e-17), (2.227e-07, -2.95, -0.0866), (2.303e-07, -3.05, -0.0866), (0.8023, -2.994, 0.0), (0.7894, -2.946, 0.0866), (0.7635, -2.849, 0.0866), (0.7506, -2.801, 1.225e-17), (0.7635, -2.849, -0.0866), (0.7894, -2.946, -0.0866), (1.55, -2.685, 0.0), (1.525, -2.641, 0.0866), (1.475, -2.555, 0.0866), (1.45, -2.511, 1.225e-17), (1.475, -2.555, -0.0866), (1.525, -2.641, -0.0866), (2.192, -2.192, 0.0), (2.157, -2.157, 0.0866), (2.086, -2.086, 0.0866), (2.051, -2.051, 1.225e-17), (2.086, -2.086, -0.0866), (2.157, -2.157, -0.0866), (2.685, -1.55, 0.0), (2.641, -1.525, 0.0866), (2.555, -1.475, 0.0866), (2.511, -1.45, 1.225e-17), (2.555, -1.475, -0.0866), (2.641, -1.525, -0.0866), (2.994, -0.8023, 0.0), (2.946, -0.7894, 0.0866), (2.849, -0.7635, 0.0866), (2.801, -0.7506, 1.225e-17), (2.849, -0.7635, -0.0866), (2.946, -0.7894, -0.0866), (3.13, 0.8386, 0.0), (3.014, 0.8075, 0.2078), (2.782, 0.7454, 0.2078), (2.666, 0.7143, 2.939e-17), (2.782, 0.7454, -0.2078), (3.014, 0.8075, -0.2078), (2.744, 1.293, 0.0)], [], [(0, 6, 7, 1), (1, 7, 8, 2), (2, 8, 9, 3), (3, 9, 10, 4), (4, 10, 11, 5), (5, 11, 6, 0), (8, 7, 145, 146), (10, 9, 147, 148), (7, 6, 144, 145), (6, 11, 149, 144), (9, 8, 146, 147), (11, 10, 148, 149), (12, 18, 19, 13), (13, 19, 20, 14), (14, 20, 21, 15), (15, 21, 22, 16), (16, 22, 23, 17), (17, 23, 18, 12), (18, 24, 25, 19), (19, 25, 26, 20), (20, 26, 27, 21), (21, 27, 28, 22), (22, 28, 29, 23), (23, 29, 24, 18), (24, 30, 31, 25), (25, 31, 32, 26), (26, 32, 33, 27), (27, 33, 34, 28), (28, 34, 35, 29), (29, 35, 30, 24), (30, 36, 37, 31), (31, 37, 38, 32), (32, 38, 39, 33), (33, 39, 40, 34), (34, 40, 41, 35), (35, 41, 36, 30), (36, 42, 43, 37), (37, 43, 44, 38), (38, 44, 45, 39), (39, 45, 46, 40), (40, 46, 47, 41), (41, 47, 42, 36), (42, 48, 49, 43), (43, 49, 50, 44), (44, 50, 51, 45), (45, 51, 52, 46), (46, 52, 53, 47), (47, 53, 48, 42), (48, 54, 55, 49), (49, 55, 56, 50), (50, 56, 57, 51), (51, 57, 58, 52), (52, 58, 59, 53), (53, 59, 54, 48), (54, 60, 61, 55), (55, 61, 62, 56), (56, 62, 63, 57), (57, 63, 64, 58), (58, 64, 65, 59), (59, 65, 60, 54), (60, 66, 67, 61), (61, 67, 68, 62), (62, 68, 69, 63), (63, 69, 70, 64), (64, 70, 71, 65), (65, 71, 66, 60), (66, 72, 73, 67), (67, 73, 74, 68), (68, 74, 75, 69), (69, 75, 76, 70), (70, 76, 77, 71), (71, 77, 72, 66), (72, 78, 79, 73), (73, 79, 80, 74), (74, 80, 81, 75), (75, 81, 82, 76), (76, 82, 83, 77), (77, 83, 78, 72), (78, 84, 85, 79), (79, 85, 86, 80), (80, 86, 87, 81), (81, 87, 88, 82), (82, 88, 89, 83), (83, 89, 84, 78), (84, 90, 91, 85), (85, 91, 92, 86), (86, 92, 93, 87), (87, 93, 94, 88), (88, 94, 95, 89), (89, 95, 90, 84), (90, 96, 97, 91), (91, 97, 98, 92), (92, 98, 99, 93), (93, 99, 100, 94), (94, 100, 101, 95), (95, 101, 96, 90), (96, 102, 103, 97), (97, 103, 104, 98), (98, 104, 105, 99), (99, 105, 106, 100), (100, 106, 107, 101), (101, 107, 102, 96), (102, 108, 109, 103), (103, 109, 110, 104), (104, 110, 111, 105), (105, 111, 112, 106), (106, 112, 113, 107), (107, 113, 108, 102), (108, 114, 115, 109), (109, 115, 116, 110), (110, 116, 117, 111), (111, 117, 118, 112), (112, 118, 119, 113), (113, 119, 114, 108), (114, 120, 121, 115), (115, 121, 122, 116), (116, 122, 123, 117), (117, 123, 124, 118), (118, 124, 125, 119), (119, 125, 120, 114), (120, 126, 127, 121), (121, 127, 128, 122), (122, 128, 129, 123), (123, 129, 130, 124), (124, 130, 131, 125), (125, 131, 126, 120), (126, 132, 133, 127), (127, 133, 134, 128), (128, 134, 135, 129), (129, 135, 136, 130), (130, 136, 137, 131), (131, 137, 132, 126), (132, 138, 139, 133), (133, 139, 140, 134), (134, 140, 141, 135), (135, 141, 142, 136), (136, 142, 143, 137), (137, 143, 138, 132), (138, 0, 1, 139), (139, 1, 2, 140), (140, 2, 3, 141), (141, 3, 4, 142), (142, 4, 5, 143), (143, 5, 0, 138), (145, 144, 150), (146, 145, 150), (147, 146, 150), (148, 147, 150), (149, 148, 150), (144, 149, 150), (12, 13, 14, 15, 16, 17)])
_uv = me_torus_001.uv_layers.new(name='UVMap')
_uv.uv.foreach_set('vector', [0.5, 0.5, 0.5417, 0.5, 0.5417, 0.6667, 0.5, 0.6667, 0.5, 0.6667, 0.5417, 0.6667, 0.5417, 0.8333, 0.5, 0.8333, 0.5, 0.8333, 0.5417, 0.8333, 0.5417, 1.0, 0.5, 1.0, 0.5, -1.11e-16, 0.5417, -1.11e-16, 0.5417, 0.1667, 0.5, 0.1667, 0.5, 0.1667, 0.5417, 0.1667, 0.5417, 0.3333, 0.5, 0.3333, 0.5, 0.3333, 0.5417, 0.3333, 0.5417, 0.5, 0.5, 0.5, 0.5417, 0.8333, 0.5417, 0.6667, 0.5417, 0.6667, 0.5417, 0.8333, 0.5417, 0.1667, 0.5417, -1.11e-16, 0.5417, -1.11e-16, 0.5417, 0.1667, 0.5417, 0.6667, 0.5417, 0.5, 0.5417, 0.5, 0.5417, 0.6667, 0.5417, 0.5, 0.5417, 0.3333, 0.5417, 0.3333, 0.5417, 0.5, 0.5417, 1.0, 0.5417, 0.8333, 0.5417, 0.8333, 0.5417, 1.0, 0.5417, 0.3333, 0.5417, 0.1667, 0.5417, 0.1667, 0.5417, 0.3333, 0.5833, 0.5, 0.625, 0.5, 0.625, 0.6667, 0.5833, 0.6667, 0.5833, 0.6667, 0.625, 0.6667, 0.625, 0.8333, 0.5833, 0.8333, 0.5833, 0.8333, 0.625, 0.8333, 0.625, 1.0, 0.5833, 1.0, 0.5833, -1.11e-16, 0.625, -1.11e-16, 0.625, 0.1667, 0.5833, 0.1667, 0.5833, 0.1667, 0.625, 0.1667, 0.625, 0.3333, 0.5833, 0.3333, 0.5833, 0.3333, 0.625, 0.3333, 0.625, 0.5, 0.5833, 0.5, 0.625, 0.5, 0.6667, 0.5, 0.6667, 0.6667, 0.625, 0.6667, 0.625, 0.6667, 0.6667, 0.6667, 0.6667, 0.8333, 0.625, 0.8333, 0.625, 0.8333, 0.6667, 0.8333, 0.6667, 1.0, 0.625, 1.0, 0.625, -1.11e-16, 0.6667, -1.11e-16, 0.6667, 0.1667, 0.625, 0.1667, 0.625, 0.1667, 0.6667, 0.1667, 0.6667, 0.3333, 0.625, 0.3333, 0.625, 0.3333, 0.6667, 0.3333, 0.6667, 0.5, 0.625, 0.5, 0.6667, 0.5, 0.7083, 0.5, 0.7083, 0.6667, 0.6667, 0.6667, 0.6667, 0.6667, 0.7083, 0.6667, 0.7083, 0.8333, 0.6667, 0.8333, 0.6667, 0.8333, 0.7083, 0.8333, 0.7083, 1.0, 0.6667, 1.0, 0.6667, -1.11e-16, 0.7083, -1.11e-16, 0.7083, 0.1667, 0.6667, 0.1667, 0.6667, 0.1667, 0.7083, 0.1667, 0.7083, 0.3333, 0.6667, 0.3333, 0.6667, 0.3333, 0.7083, 0.3333, 0.7083, 0.5, 0.6667, 0.5, 0.7083, 0.5, 0.75, 0.5, 0.75, 0.6667, 0.7083, 0.6667, 0.7083, 0.6667, 0.75, 0.6667, 0.75, 0.8333, 0.7083, 0.8333, 0.7083, 0.8333, 0.75, 0.8333, 0.75, 1.0, 0.7083, 1.0, 0.7083, -1.11e-16, 0.75, -1.11e-16, 0.75, 0.1667, 0.7083, 0.1667, 0.7083, 0.1667, 0.75, 0.1667, 0.75, 0.3333, 0.7083, 0.3333, 0.7083, 0.3333, 0.75, 0.3333, 0.75, 0.5, 0.7083, 0.5, 0.75, 0.5, 0.7917, 0.5, 0.7917, 0.6667, 0.75, 0.6667, 0.75, 0.6667, 0.7917, 0.6667, 0.7917, 0.8333, 0.75, 0.8333, 0.75, 0.8333, 0.7917, 0.8333, 0.7917, 1.0, 0.75, 1.0, 0.75, -1.11e-16, 0.7917, -1.11e-16, 0.7917, 0.1667, 0.75, 0.1667, 0.75, 0.1667, 0.7917, 0.1667, 0.7917, 0.3333, 0.75, 0.3333, 0.75, 0.3333, 0.7917, 0.3333, 0.7917, 0.5, 0.75, 0.5, 0.7917, 0.5, 0.8333, 0.5, 0.8333, 0.6667, 0.7917, 0.6667, 0.7917, 0.6667, 0.8333, 0.6667, 0.8333, 0.8333, 0.7917, 0.8333, 0.7917, 0.8333, 0.8333, 0.8333, 0.8333, 1.0, 0.7917, 1.0, 0.7917, -1.11e-16, 0.8333, -1.11e-16, 0.8333, 0.1667, 0.7917, 0.1667, 0.7917, 0.1667, 0.8333, 0.1667, 0.8333, 0.3333, 0.7917, 0.3333, 0.7917, 0.3333, 0.8333, 0.3333, 0.8333, 0.5, 0.7917, 0.5, 0.8333, 0.5, 0.875, 0.5, 0.875, 0.6667, 0.8333, 0.6667, 0.8333, 0.6667, 0.875, 0.6667, 0.875, 0.8333, 0.8333, 0.8333, 0.8333, 0.8333, 0.875, 0.8333, 0.875, 1.0, 0.8333, 1.0, 0.8333, -1.11e-16, 0.875, -1.11e-16, 0.875, 0.1667, 0.8333, 0.1667, 0.8333, 0.1667, 0.875, 0.1667, 0.875, 0.3333, 0.8333, 0.3333, 0.8333, 0.3333, 0.875, 0.3333, 0.875, 0.5, 0.8333, 0.5, 0.875, 0.5, 0.9167, 0.5, 0.9167, 0.6667, 0.875, 0.6667, 0.875, 0.6667, 0.9167, 0.6667, 0.9167, 0.8333, 0.875, 0.8333, 0.875, 0.8333, 0.9167, 0.8333, 0.9167, 1.0, 0.875, 1.0, 0.875, -1.11e-16, 0.9167, -1.11e-16, 0.9167, 0.1667, 0.875, 0.1667, 0.875, 0.1667, 0.9167, 0.1667, 0.9167, 0.3333, 0.875, 0.3333, 0.875, 0.3333, 0.9167, 0.3333, 0.9167, 0.5, 0.875, 0.5, 0.9167, 0.5, 0.9583, 0.5, 0.9583, 0.6667, 0.9167, 0.6667, 0.9167, 0.6667, 0.9583, 0.6667, 0.9583, 0.8333, 0.9167, 0.8333, 0.9167, 0.8333, 0.9583, 0.8333, 0.9583, 1.0, 0.9167, 1.0, 0.9167, -1.11e-16, 0.9583, -1.11e-16, 0.9583, 0.1667, 0.9167, 0.1667, 0.9167, 0.1667, 0.9583, 0.1667, 0.9583, 0.3333, 0.9167, 0.3333, 0.9167, 0.3333, 0.9583, 0.3333, 0.9583, 0.5, 0.9167, 0.5, 0.9583, 0.5, 1.0, 0.5, 1.0, 0.6667, 0.9583, 0.6667, 0.9583, 0.6667, 1.0, 0.6667, 1.0, 0.8333, 0.9583, 0.8333, 0.9583, 0.8333, 1.0, 0.8333, 1.0, 1.0, 0.9583, 1.0, 0.9583, -1.11e-16, 1.0, -1.11e-16, 1.0, 0.1667, 0.9583, 0.1667, 0.9583, 0.1667, 1.0, 0.1667, 1.0, 0.3333, 0.9583, 0.3333, 0.9583, 0.3333, 1.0, 0.3333, 1.0, 0.5, 0.9583, 0.5, -4.441e-16, 0.5, 0.04167, 0.5, 0.04167, 0.6667, -4.441e-16, 0.6667, -4.441e-16, 0.6667, 0.04167, 0.6667, 0.04167, 0.8333, -4.441e-16, 0.8333, -4.441e-16, 0.8333, 0.04167, 0.8333, 0.04167, 1.0, -4.441e-16, 1.0, -4.441e-16, -1.11e-16, 0.04167, -1.11e-16, 0.04167, 0.1667, -4.441e-16, 0.1667, -4.441e-16, 0.1667, 0.04167, 0.1667, 0.04167, 0.3333, -4.441e-16, 0.3333, -4.441e-16, 0.3333, 0.04167, 0.3333, 0.04167, 0.5, -4.441e-16, 0.5, 0.04167, 0.5, 0.08333, 0.5, 0.08333, 0.6667, 0.04167, 0.6667, 0.04167, 0.6667, 0.08333, 0.6667, 0.08333, 0.8333, 0.04167, 0.8333, 0.04167, 0.8333, 0.08333, 0.8333, 0.08333, 1.0, 0.04167, 1.0, 0.04167, -1.11e-16, 0.08333, -1.11e-16, 0.08333, 0.1667, 0.04167, 0.1667, 0.04167, 0.1667, 0.08333, 0.1667, 0.08333, 0.3333, 0.04167, 0.3333, 0.04167, 0.3333, 0.08333, 0.3333, 0.08333, 0.5, 0.04167, 0.5, 0.08333, 0.5, 0.125, 0.5, 0.125, 0.6667, 0.08333, 0.6667, 0.08333, 0.6667, 0.125, 0.6667, 0.125, 0.8333, 0.08333, 0.8333, 0.08333, 0.8333, 0.125, 0.8333, 0.125, 1.0, 0.08333, 1.0, 0.08333, -1.11e-16, 0.125, -1.11e-16, 0.125, 0.1667, 0.08333, 0.1667, 0.08333, 0.1667, 0.125, 0.1667, 0.125, 0.3333, 0.08333, 0.3333, 0.08333, 0.3333, 0.125, 0.3333, 0.125, 0.5, 0.08333, 0.5, 0.125, 0.5, 0.1667, 0.5, 0.1667, 0.6667, 0.125, 0.6667, 0.125, 0.6667, 0.1667, 0.6667, 0.1667, 0.8333, 0.125, 0.8333, 0.125, 0.8333, 0.1667, 0.8333, 0.1667, 1.0, 0.125, 1.0, 0.125, -1.11e-16, 0.1667, -1.11e-16, 0.1667, 0.1667, 0.125, 0.1667, 0.125, 0.1667, 0.1667, 0.1667, 0.1667, 0.3333, 0.125, 0.3333, 0.125, 0.3333, 0.1667, 0.3333, 0.1667, 0.5, 0.125, 0.5, 0.1667, 0.5, 0.2083, 0.5, 0.2083, 0.6667, 0.1667, 0.6667, 0.1667, 0.6667, 0.2083, 0.6667, 0.2083, 0.8333, 0.1667, 0.8333, 0.1667, 0.8333, 0.2083, 0.8333, 0.2083, 1.0, 0.1667, 1.0, 0.1667, -1.11e-16, 0.2083, -1.11e-16, 0.2083, 0.1667, 0.1667, 0.1667, 0.1667, 0.1667, 0.2083, 0.1667, 0.2083, 0.3333, 0.1667, 0.3333, 0.1667, 0.3333, 0.2083, 0.3333, 0.2083, 0.5, 0.1667, 0.5, 0.2083, 0.5, 0.25, 0.5, 0.25, 0.6667, 0.2083, 0.6667, 0.2083, 0.6667, 0.25, 0.6667, 0.25, 0.8333, 0.2083, 0.8333, 0.2083, 0.8333, 0.25, 0.8333, 0.25, 1.0, 0.2083, 1.0, 0.2083, -1.11e-16, 0.25, -1.11e-16, 0.25, 0.1667, 0.2083, 0.1667, 0.2083, 0.1667, 0.25, 0.1667, 0.25, 0.3333, 0.2083, 0.3333, 0.2083, 0.3333, 0.25, 0.3333, 0.25, 0.5, 0.2083, 0.5, 0.25, 0.5, 0.2917, 0.5, 0.2917, 0.6667, 0.25, 0.6667, 0.25, 0.6667, 0.2917, 0.6667, 0.2917, 0.8333, 0.25, 0.8333, 0.25, 0.8333, 0.2917, 0.8333, 0.2917, 1.0, 0.25, 1.0, 0.25, -1.11e-16, 0.2917, -1.11e-16, 0.2917, 0.1667, 0.25, 0.1667, 0.25, 0.1667, 0.2917, 0.1667, 0.2917, 0.3333, 0.25, 0.3333, 0.25, 0.3333, 0.2917, 0.3333, 0.2917, 0.5, 0.25, 0.5, 0.2917, 0.5, 0.3333, 0.5, 0.3333, 0.6667, 0.2917, 0.6667, 0.2917, 0.6667, 0.3333, 0.6667, 0.3333, 0.8333, 0.2917, 0.8333, 0.2917, 0.8333, 0.3333, 0.8333, 0.3333, 1.0, 0.2917, 1.0, 0.2917, -1.11e-16, 0.3333, -1.11e-16, 0.3333, 0.1667, 0.2917, 0.1667, 0.2917, 0.1667, 0.3333, 0.1667, 0.3333, 0.3333, 0.2917, 0.3333, 0.2917, 0.3333, 0.3333, 0.3333, 0.3333, 0.5, 0.2917, 0.5, 0.3333, 0.5, 0.375, 0.5, 0.375, 0.6667, 0.3333, 0.6667, 0.3333, 0.6667, 0.375, 0.6667, 0.375, 0.8333, 0.3333, 0.8333, 0.3333, 0.8333, 0.375, 0.8333, 0.375, 1.0, 0.3333, 1.0, 0.3333, -1.11e-16, 0.375, -1.11e-16, 0.375, 0.1667, 0.3333, 0.1667, 0.3333, 0.1667, 0.375, 0.1667, 0.375, 0.3333, 0.3333, 0.3333, 0.3333, 0.3333, 0.375, 0.3333, 0.375, 0.5, 0.3333, 0.5, 0.375, 0.5, 0.4167, 0.5, 0.4167, 0.6667, 0.375, 0.6667, 0.375, 0.6667, 0.4167, 0.6667, 0.4167, 0.8333, 0.375, 0.8333, 0.375, 0.8333, 0.4167, 0.8333, 0.4167, 1.0, 0.375, 1.0, 0.375, -1.11e-16, 0.4167, -1.11e-16, 0.4167, 0.1667, 0.375, 0.1667, 0.375, 0.1667, 0.4167, 0.1667, 0.4167, 0.3333, 0.375, 0.3333, 0.375, 0.3333, 0.4167, 0.3333, 0.4167, 0.5, 0.375, 0.5, 0.4167, 0.5, 0.4583, 0.5, 0.4583, 0.6667, 0.4167, 0.6667, 0.4167, 0.6667, 0.4583, 0.6667, 0.4583, 0.8333, 0.4167, 0.8333, 0.4167, 0.8333, 0.4583, 0.8333, 0.4583, 1.0, 0.4167, 1.0, 0.4167, -1.11e-16, 0.4583, -1.11e-16, 0.4583, 0.1667, 0.4167, 0.1667, 0.4167, 0.1667, 0.4583, 0.1667, 0.4583, 0.3333, 0.4167, 0.3333, 0.4167, 0.3333, 0.4583, 0.3333, 0.4583, 0.5, 0.4167, 0.5, 0.4583, 0.5, 0.5, 0.5, 0.5, 0.6667, 0.4583, 0.6667, 0.4583, 0.6667, 0.5, 0.6667, 0.5, 0.8333, 0.4583, 0.8333, 0.4583, 0.8333, 0.5, 0.8333, 0.5, 1.0, 0.4583, 1.0, 0.4583, -1.11e-16, 0.5, -1.11e-16, 0.5, 0.1667, 0.4583, 0.1667, 0.4583, 0.1667, 0.5, 0.1667, 0.5, 0.3333, 0.4583, 0.3333, 0.4583, 0.3333, 0.5, 0.3333, 0.5, 0.5, 0.4583, 0.5, 0.5417, 0.6667, 0.5417, 0.5, 0.5417, 0.6667, 0.5417, 0.8333, 0.5417, 0.6667, 0.5417, 0.8333, 0.5417, 1.0, 0.5417, 0.8333, 0.5417, 1.0, 0.5417, 0.1667, 0.5417, -1.11e-16, 0.5417, 0.1667, 0.5417, 0.3333, 0.5417, 0.1667, 0.5417, 0.3333, 0.5417, 0.5, 0.5417, 0.3333, 0.5417, 0.5, 0.5833, 0.5, 0.5833, 0.6667, 0.5833, 0.8333, 0.5833, -1.11e-16, 0.5833, 0.1667, 0.5833, 0.3333])
me_torus_001.materials.append(mat_magnetic_ring_2)
me_torus_001.use_remesh_fix_poles = True
me_torus_001.use_remesh_preserve_attributes = False
me_torus_001.use_mirror_vertex_groups = False
me_torus_001.update()
me_sphere = bpy.data.meshes.new('Sphere')
me_sphere.from_pydata([(0.0, 0.3827, 0.9239), (0.0, 0.7071, 0.7071), (0.07466, 0.3753, 0.9239), (0.1379, 0.6935, 0.7071), (0.1802, 0.9061, 0.3827), (0.1951, 0.9808, -4.371e-08), (0.1802, 0.9061, -0.3827), (0.1379, 0.6935, -0.7071), (0.07466, 0.3753, -0.9239), (0.1464, 0.3536, 0.9239), (0.2706, 0.6533, 0.7071), (0.3536, 0.8536, 0.3827), (0.3827, 0.9239, -4.371e-08), (0.3536, 0.8536, -0.3827), (0.2706, 0.6533, -0.7071), (0.1464, 0.3536, -0.9239), (0.2126, 0.3182, 0.9239), (0.3928, 0.5879, 0.7071), (0.5133, 0.7682, 0.3827), (0.5556, 0.8315, -4.371e-08), (0.5133, 0.7682, -0.3827), (0.3928, 0.5879, -0.7071), (0.2126, 0.3182, -0.9239), (0.2706, 0.2706, 0.9239), (0.5, 0.5, 0.7071), (0.6533, 0.6533, 0.3827), (0.7071, 0.7071, -4.371e-08), (0.6533, 0.6533, -0.3827), (0.5, 0.5, -0.7071), (0.2706, 0.2706, -0.9239), (0.3182, 0.2126, 0.9239), (0.5879, 0.3928, 0.7071), (0.7682, 0.5133, 0.3827), (0.8315, 0.5556, -4.371e-08), (0.7682, 0.5133, -0.3827), (0.5879, 0.3928, -0.7071), (0.3182, 0.2126, -0.9239), (0.3536, 0.1464, 0.9239), (0.6533, 0.2706, 0.7071), (0.8536, 0.3536, 0.3827), (0.9239, 0.3827, -4.371e-08), (0.8536, 0.3536, -0.3827), (0.6533, 0.2706, -0.7071), (0.3536, 0.1464, -0.9239), (0.3753, 0.07466, 0.9239), (0.6935, 0.1379, 0.7071), (0.9061, 0.1802, 0.3827), (0.9808, 0.1951, -4.371e-08), (0.9061, 0.1802, -0.3827), (0.6935, 0.1379, -0.7071), (0.3753, 0.07466, -0.9239), (0.3827, 1.37e-07, 0.9239), (0.7071, 9.231e-08, 0.7071), (0.9239, 4.76e-08, 0.3827), (1.0, 6.251e-08, -4.371e-08), (0.9239, 4.76e-08, -0.3827), (0.7071, 9.231e-08, -0.7071), (0.3827, 1.519e-07, -0.9239), (0.3753, -0.07466, 0.9239), (0.6935, -0.1379, 0.7071), (0.9061, -0.1802, 0.3827), (0.9808, -0.1951, -4.371e-08), (0.9061, -0.1802, -0.3827), (0.6935, -0.1379, -0.7071), (0.3753, -0.07466, -0.9239), (0.3536, -0.1464, 0.9239), (0.6533, -0.2706, 0.7071), (0.8536, -0.3536, 0.3827), (0.9239, -0.3827, -4.371e-08), (0.8536, -0.3536, -0.3827), (0.6533, -0.2706, -0.7071), (0.3536, -0.1464, -0.9239), (0.3182, -0.2126, 0.9239), (0.5879, -0.3928, 0.7071), (0.7682, -0.5133, 0.3827), (0.8315, -0.5556, -4.371e-08), (0.7682, -0.5133, -0.3827), (0.5879, -0.3928, -0.7071), (0.3182, -0.2126, -0.9239), (0.2706, -0.2706, 0.9239), (0.5, -0.5, 0.7071), (0.6533, -0.6533, 0.3827), (0.7071, -0.7071, -4.371e-08), (0.6533, -0.6533, -0.3827), (0.5, -0.5, -0.7071), (0.2706, -0.2706, -0.9239), (0.2126, -0.3182, 0.9239), (0.3928, -0.5879, 0.7071), (0.5133, -0.7682, 0.3827), (0.5556, -0.8315, -4.371e-08), (0.5133, -0.7682, -0.3827), (0.3928, -0.5879, -0.7071), (0.2126, -0.3182, -0.9239), (0.1464, -0.3536, 0.9239), (0.2706, -0.6533, 0.7071), (0.3536, -0.8536, 0.3827), (0.3827, -0.9239, -4.371e-08), (0.3536, -0.8536, -0.3827), (0.2706, -0.6533, -0.7071), (0.1464, -0.3536, -0.9239), (0.07466, -0.3753, 0.9239), (0.1379, -0.6935, 0.7071), (0.1802, -0.9061, 0.3827), (0.1951, -0.9808, -4.371e-08), (0.1802, -0.9061, -0.3827), (0.1379, -0.6935, -0.7071), (0.07466, -0.3753, -0.9239), (-7.106e-09, -0.3827, 0.9239), (-5.926e-08, -0.7071, 0.7071), (-5.926e-08, -0.9239, 0.3827), (-1.338e-07, -1.0, -4.371e-08), (-5.926e-08, -0.9239, -0.3827), (-5.926e-08, -0.7071, -0.7071), (-7.106e-09, -0.3827, -0.9239), (-0.07466, -0.3753, 0.9239), (-0.1379, -0.6935, 0.7071), (-0.1802, -0.9061, 0.3827), (-0.1951, -0.9808, -4.371e-08), (-0.1802, -0.9061, -0.3827), (-0.1379, -0.6935, -0.7071), (-0.07466, -0.3753, -0.9239), (-0.1464, -0.3536, 0.9239), (-0.2706, -0.6533, 0.7071), (-0.3536, -0.8536, 0.3827), (-0.3827, -0.9239, -4.371e-08), (-0.3536, -0.8536, -0.3827), (-0.2706, -0.6533, -0.7071), (-0.1464, -0.3536, -0.9239), (-0.2126, -0.3182, 0.9239), (-0.3928, -0.5879, 0.7071), (-0.5133, -0.7682, 0.3827), (-0.5556, -0.8315, -4.371e-08), (-0.5133, -0.7682, -0.3827), (-0.3928, -0.5879, -0.7071), (-0.2126, -0.3182, -0.9239), (-0.2706, -0.2706, 0.9239), (-0.5, -0.5, 0.7071), (-0.6533, -0.6533, 0.3827), (-0.7071, -0.7071, -4.371e-08), (-0.6533, -0.6533, -0.3827), (-0.5, -0.5, -0.7071), (-0.2706, -0.2706, -0.9239), (-0.3182, -0.2126, 0.9239), (-0.5879, -0.3928, 0.7071), (-0.7682, -0.5133, 0.3827), (-0.8315, -0.5556, -4.371e-08), (-0.7682, -0.5133, -0.3827), (-0.5879, -0.3928, -0.7071), (-0.3182, -0.2126, -0.9239), (0.0, 1.51e-07, -1.0), (-0.3536, -0.1464, 0.9239), (-0.6533, -0.2706, 0.7071), (-0.8536, -0.3536, 0.3827), (-0.9239, -0.3827, -4.371e-08), (-0.8536, -0.3536, -0.3827), (-0.6533, -0.2706, -0.7071), (-0.3536, -0.1464, -0.9239), (-0.3753, -0.07466, 0.9239), (-0.6935, -0.1379, 0.7071), (-0.9061, -0.1802, 0.3827), (-0.9808, -0.1951, -4.371e-08), (-0.9061, -0.1802, -0.3827), (-0.6935, -0.1379, -0.7071), (-0.3753, -0.07466, -0.9239), (-0.3827, 1.743e-07, 0.9239), (-0.7071, 1.668e-07, 0.7071), (-0.9239, 1.817e-07, 0.3827), (-1.0, 2.115e-07, -4.371e-08), (-0.9239, 1.817e-07, -0.3827), (-0.7071, 1.668e-07, -0.7071), (-0.3827, 1.743e-07, -0.9239), (-0.3753, 0.07466, 0.9239), (-0.6935, 0.1379, 0.7071), (-0.9061, 0.1802, 0.3827), (-0.9808, 0.1951, -4.371e-08), (-0.9061, 0.1802, -0.3827), (-0.6935, 0.1379, -0.7071), (-0.3753, 0.07466, -0.9239), (-0.3536, 0.1464, 0.9239), (-0.6533, 0.2706, 0.7071), (-0.8536, 0.3536, 0.3827), (-0.9239, 0.3827, -4.371e-08), (-0.8536, 0.3536, -0.3827), (-0.6533, 0.2706, -0.7071), (-0.3536, 0.1464, -0.9239), (-0.3182, 0.2126, 0.9239), (-0.5879, 0.3928, 0.7071), (-0.7682, 0.5133, 0.3827), (-0.8315, 0.5556, -4.371e-08), (-0.7682, 0.5133, -0.3827), (-0.5879, 0.3928, -0.7071), (-0.3182, 0.2126, -0.9239), (-0.2706, 0.2706, 0.9239), (-0.5, 0.5, 0.7071), (-0.6533, 0.6533, 0.3827), (-0.7071, 0.7071, -4.371e-08), (-0.6533, 0.6533, -0.3827), (-0.5, 0.5, -0.7071), (-0.2706, 0.2706, -0.9239), (-0.2126, 0.3182, 0.9239), (-0.3928, 0.5879, 0.7071), (-0.5133, 0.7682, 0.3827), (-0.5556, 0.8315, -4.371e-08), (-0.5133, 0.7682, -0.3827), (-0.3928, 0.5879, -0.7071), (-0.2126, 0.3182, -0.9239), (-0.1464, 0.3536, 0.9239), (-0.2706, 0.6533, 0.7071), (-0.3536, 0.8536, 0.3827), (-0.3827, 0.9239, -4.371e-08), (-0.3536, 0.8536, -0.3827), (-0.2706, 0.6533, -0.7071), (-0.1464, 0.3536, -0.9239), (-0.07466, 0.3753, 0.9239), (-0.1379, 0.6935, 0.7071), (-0.1802, 0.9061, 0.3827), (-0.1951, 0.9808, -4.371e-08), (-0.1802, 0.9061, -0.3827), (-0.1379, 0.6935, -0.7071), (-0.07466, 0.3753, -0.9239), (-1.243e-14, 2.365e-13, 1.0), (2.09e-07, 0.9239, 0.3827), (2.09e-07, 1.0, -4.371e-08), (2.09e-07, 0.9239, -0.3827), (8.975e-08, 0.7071, -0.7071), (2.27e-08, 0.3827, -0.9239)], [], [(149, 225, 8), (224, 223, 6, 7), (222, 221, 4, 5), (1, 0, 2, 3), (225, 224, 7, 8), (223, 222, 5, 6), (221, 1, 3, 4), (0, 220, 2), (3, 2, 9, 10), (8, 7, 14, 15), (6, 5, 12, 13), (4, 3, 10, 11), (2, 220, 9), (149, 8, 15), (7, 6, 13, 14), (5, 4, 11, 12), (15, 14, 21, 22), (13, 12, 19, 20), (11, 10, 17, 18), (9, 220, 16), (149, 15, 22), (14, 13, 20, 21), (12, 11, 18, 19), (10, 9, 16, 17), (16, 220, 23), (149, 22, 29), (21, 20, 27, 28), (19, 18, 25, 26), (17, 16, 23, 24), (22, 21, 28, 29), (20, 19, 26, 27), (18, 17, 24, 25), (28, 27, 34, 35), (26, 25, 32, 33), (24, 23, 30, 31), (29, 28, 35, 36), (27, 26, 33, 34), (25, 24, 31, 32), (23, 220, 30), (149, 29, 36), (36, 35, 42, 43), (34, 33, 40, 41), (32, 31, 38, 39), (30, 220, 37), (149, 36, 43), (35, 34, 41, 42), (33, 32, 39, 40), (31, 30, 37, 38), (41, 40, 47, 48), (39, 38, 45, 46), (37, 220, 44), (149, 43, 50), (42, 41, 48, 49), (40, 39, 46, 47), (38, 37, 44, 45), (43, 42, 49, 50), (149, 50, 57), (49, 48, 55, 56), (47, 46, 53, 54), (45, 44, 51, 52), (50, 49, 56, 57), (48, 47, 54, 55), (46, 45, 52, 53), (44, 220, 51), (54, 53, 60, 61), (52, 51, 58, 59), (57, 56, 63, 64), (55, 54, 61, 62), (53, 52, 59, 60), (51, 220, 58), (149, 57, 64), (56, 55, 62, 63), (64, 63, 70, 71), (62, 61, 68, 69), (60, 59, 66, 67), (58, 220, 65), (149, 64, 71), (63, 62, 69, 70), (61, 60, 67, 68), (59, 58, 65, 66), (67, 66, 73, 74), (65, 220, 72), (149, 71, 78), (70, 69, 76, 77), (68, 67, 74, 75), (66, 65, 72, 73), (71, 70, 77, 78), (69, 68, 75, 76), (149, 78, 85), (77, 76, 83, 84), (75, 74, 81, 82), (73, 72, 79, 80), (78, 77, 84, 85), (76, 75, 82, 83), (74, 73, 80, 81), (72, 220, 79), (80, 79, 86, 87), (85, 84, 91, 92), (83, 82, 89, 90), (81, 80, 87, 88), (79, 220, 86), (149, 85, 92), (84, 83, 90, 91), (82, 81, 88, 89), (92, 91, 98, 99), (90, 89, 96, 97), (88, 87, 94, 95), (86, 220, 93), (149, 92, 99), (91, 90, 97, 98), (89, 88, 95, 96), (87, 86, 93, 94), (93, 220, 100), (149, 99, 106), (98, 97, 104, 105), (96, 95, 102, 103), (94, 93, 100, 101), (99, 98, 105, 106), (97, 96, 103, 104), (95, 94, 101, 102), (105, 104, 111, 112), (103, 102, 109, 110), (101, 100, 107, 108), (106, 105, 112, 113), (104, 103, 110, 111), (102, 101, 108, 109), (100, 220, 107), (149, 106, 113), (113, 112, 119, 120), (111, 110, 117, 118), (109, 108, 115, 116), (107, 220, 114), (149, 113, 120), (112, 111, 118, 119), (110, 109, 116, 117), (108, 107, 114, 115), (118, 117, 124, 125), (116, 115, 122, 123), (114, 220, 121), (149, 120, 127), (119, 118, 125, 126), (117, 116, 123, 124), (115, 114, 121, 122), (120, 119, 126, 127), (149, 127, 134), (126, 125, 132, 133), (124, 123, 130, 131), (122, 121, 128, 129), (127, 126, 133, 134), (125, 124, 131, 132), (123, 122, 129, 130), (121, 220, 128), (131, 130, 137, 138), (129, 128, 135, 136), (134, 133, 140, 141), (132, 131, 138, 139), (130, 129, 136, 137), (128, 220, 135), (149, 134, 141), (133, 132, 139, 140), (141, 140, 147, 148), (139, 138, 145, 146), (137, 136, 143, 144), (135, 220, 142), (149, 141, 148), (140, 139, 146, 147), (138, 137, 144, 145), (136, 135, 142, 143), (144, 143, 151, 152), (142, 220, 150), (149, 148, 156), (147, 146, 154, 155), (145, 144, 152, 153), (143, 142, 150, 151), (148, 147, 155, 156), (146, 145, 153, 154), (149, 156, 163), (155, 154, 161, 162), (153, 152, 159, 160), (151, 150, 157, 158), (156, 155, 162, 163), (154, 153, 160, 161), (152, 151, 158, 159), (150, 220, 157), (158, 157, 164, 165), (163, 162, 169, 170), (161, 160, 167, 168), (159, 158, 165, 166), (157, 220, 164), (149, 163, 170), (162, 161, 168, 169), (160, 159, 166, 167), (170, 169, 176, 177), (168, 167, 174, 175), (166, 165, 172, 173), (164, 220, 171), (149, 170, 177), (169, 168, 175, 176), (167, 166, 173, 174), (165, 164, 171, 172), (171, 220, 178), (149, 177, 184), (176, 175, 182, 183), (174, 173, 180, 181), (172, 171, 178, 179), (177, 176, 183, 184), (175, 174, 181, 182), (173, 172, 179, 180), (183, 182, 189, 190), (181, 180, 187, 188), (179, 178, 185, 186), (184, 183, 190, 191), (182, 181, 188, 189), (180, 179, 186, 187), (178, 220, 185), (149, 184, 191), (191, 190, 197, 198), (189, 188, 195, 196), (187, 186, 193, 194), (185, 220, 192), (149, 191, 198), (190, 189, 196, 197), (188, 187, 194, 195), (186, 185, 192, 193), (196, 195, 202, 203), (194, 193, 200, 201), (192, 220, 199), (149, 198, 205), (197, 196, 203, 204), (195, 194, 201, 202), (193, 192, 199, 200), (198, 197, 204, 205), (149, 205, 212), (204, 203, 210, 211), (202, 201, 208, 209), (200, 199, 206, 207), (205, 204, 211, 212), (203, 202, 209, 210), (201, 200, 207, 208), (199, 220, 206), (209, 208, 215, 216), (207, 206, 213, 214), (212, 211, 218, 219), (210, 209, 216, 217), (208, 207, 214, 215), (206, 220, 213), (149, 212, 219), (211, 210, 217, 218), (219, 218, 224, 225), (217, 216, 222, 223), (215, 214, 1, 221), (213, 220, 0), (149, 219, 225), (218, 217, 223, 224), (216, 215, 221, 222), (214, 213, 0, 1)])
_uv = me_sphere.uv_layers.new(name='UVMap')
_uv.uv.foreach_set('vector', [0.7344, 0.0, 0.75, 0.125, 0.7188, 0.125, 0.75, 0.25, 0.75, 0.375, 0.7188, 0.375, 0.7188, 0.25, 0.75, 0.5, 0.75, 0.625, 0.7188, 0.625, 0.7188, 0.5, 0.75, 0.75, 0.75, 0.875, 0.7188, 0.875, 0.7188, 0.75, 0.75, 0.125, 0.75, 0.25, 0.7188, 0.25, 0.7188, 0.125, 0.75, 0.375, 0.75, 0.5, 0.7188, 0.5, 0.7188, 0.375, 0.75, 0.625, 0.75, 0.75, 0.7188, 0.75, 0.7188, 0.625, 0.75, 0.875, 0.7344, 1.0, 0.7188, 0.875, 0.7188, 0.75, 0.7188, 0.875, 0.6875, 0.875, 0.6875, 0.75, 0.7188, 0.125, 0.7188, 0.25, 0.6875, 0.25, 0.6875, 0.125, 0.7188, 0.375, 0.7188, 0.5, 0.6875, 0.5, 0.6875, 0.375, 0.7188, 0.625, 0.7188, 0.75, 0.6875, 0.75, 0.6875, 0.625, 0.7188, 0.875, 0.7031, 1.0, 0.6875, 0.875, 0.7031, 0.0, 0.7188, 0.125, 0.6875, 0.125, 0.7188, 0.25, 0.7188, 0.375, 0.6875, 0.375, 0.6875, 0.25, 0.7188, 0.5, 0.7188, 0.625, 0.6875, 0.625, 0.6875, 0.5, 0.6875, 0.125, 0.6875, 0.25, 0.6562, 0.25, 0.6563, 0.125, 0.6875, 0.375, 0.6875, 0.5, 0.6562, 0.5, 0.6562, 0.375, 0.6875, 0.625, 0.6875, 0.75, 0.6562, 0.75, 0.6562, 0.625, 0.6875, 0.875, 0.6719, 1.0, 0.6562, 0.875, 0.6719, 0.0, 0.6875, 0.125, 0.6563, 0.125, 0.6875, 0.25, 0.6875, 0.375, 0.6562, 0.375, 0.6562, 0.25, 0.6875, 0.5, 0.6875, 0.625, 0.6562, 0.625, 0.6562, 0.5, 0.6875, 0.75, 0.6875, 0.875, 0.6562, 0.875, 0.6562, 0.75, 0.6562, 0.875, 0.6406, 1.0, 0.625, 0.875, 0.6406, 0.0, 0.6563, 0.125, 0.625, 0.125, 0.6562, 0.25, 0.6562, 0.375, 0.625, 0.375, 0.625, 0.25, 0.6562, 0.5, 0.6562, 0.625, 0.625, 0.625, 0.625, 0.5, 0.6562, 0.75, 0.6562, 0.875, 0.625, 0.875, 0.625, 0.75, 0.6563, 0.125, 0.6562, 0.25, 0.625, 0.25, 0.625, 0.125, 0.6562, 0.375, 0.6562, 0.5, 0.625, 0.5, 0.625, 0.375, 0.6562, 0.625, 0.6562, 0.75, 0.625, 0.75, 0.625, 0.625, 0.625, 0.25, 0.625, 0.375, 0.5938, 0.375, 0.5938, 0.25, 0.625, 0.5, 0.625, 0.625, 0.5938, 0.625, 0.5938, 0.5, 0.625, 0.75, 0.625, 0.875, 0.5938, 0.875, 0.5938, 0.75, 0.625, 0.125, 0.625, 0.25, 0.5938, 0.25, 0.5938, 0.125, 0.625, 0.375, 0.625, 0.5, 0.5938, 0.5, 0.5938, 0.375, 0.625, 0.625, 0.625, 0.75, 0.5938, 0.75, 0.5938, 0.625, 0.625, 0.875, 0.6094, 1.0, 0.5938, 0.875, 0.6094, 0.0, 0.625, 0.125, 0.5938, 0.125, 0.5938, 0.125, 0.5938, 0.25, 0.5625, 0.25, 0.5625, 0.125, 0.5938, 0.375, 0.5938, 0.5, 0.5625, 0.5, 0.5625, 0.375, 0.5938, 0.625, 0.5938, 0.75, 0.5625, 0.75, 0.5625, 0.625, 0.5938, 0.875, 0.5781, 1.0, 0.5625, 0.875, 0.5781, 0.0, 0.5938, 0.125, 0.5625, 0.125, 0.5938, 0.25, 0.5938, 0.375, 0.5625, 0.375, 0.5625, 0.25, 0.5938, 0.5, 0.5938, 0.625, 0.5625, 0.625, 0.5625, 0.5, 0.5938, 0.75, 0.5938, 0.875, 0.5625, 0.875, 0.5625, 0.75, 0.5625, 0.375, 0.5625, 0.5, 0.5312, 0.5, 0.5312, 0.375, 0.5625, 0.625, 0.5625, 0.75, 0.5312, 0.75, 0.5312, 0.625, 0.5625, 0.875, 0.5469, 1.0, 0.5313, 0.875, 0.5469, 0.0, 0.5625, 0.125, 0.5313, 0.125, 0.5625, 0.25, 0.5625, 0.375, 0.5312, 0.375, 0.5312, 0.25, 0.5625, 0.5, 0.5625, 0.625, 0.5312, 0.625, 0.5312, 0.5, 0.5625, 0.75, 0.5625, 0.875, 0.5313, 0.875, 0.5312, 0.75, 0.5625, 0.125, 0.5625, 0.25, 0.5312, 0.25, 0.5313, 0.125, 0.5156, 0.0, 0.5313, 0.125, 0.5, 0.125, 0.5312, 0.25, 0.5312, 0.375, 0.5, 0.375, 0.5, 0.25, 0.5312, 0.5, 0.5312, 0.625, 0.5, 0.625, 0.5, 0.5, 0.5312, 0.75, 0.5313, 0.875, 0.5, 0.875, 0.5, 0.75, 0.5313, 0.125, 0.5312, 0.25, 0.5, 0.25, 0.5, 0.125, 0.5312, 0.375, 0.5312, 0.5, 0.5, 0.5, 0.5, 0.375, 0.5312, 0.625, 0.5312, 0.75, 0.5, 0.75, 0.5, 0.625, 0.5313, 0.875, 0.5156, 1.0, 0.5, 0.875, 0.5, 0.5, 0.5, 0.625, 0.4688, 0.625, 0.4688, 0.5, 0.5, 0.75, 0.5, 0.875, 0.4688, 0.875, 0.4688, 0.75, 0.5, 0.125, 0.5, 0.25, 0.4688, 0.25, 0.4688, 0.125, 0.5, 0.375, 0.5, 0.5, 0.4688, 0.5, 0.4688, 0.375, 0.5, 0.625, 0.5, 0.75, 0.4688, 0.75, 0.4688, 0.625, 0.5, 0.875, 0.4844, 1.0, 0.4688, 0.875, 0.4844, 0.0, 0.5, 0.125, 0.4688, 0.125, 0.5, 0.25, 0.5, 0.375, 0.4688, 0.375, 0.4688, 0.25, 0.4688, 0.125, 0.4688, 0.25, 0.4375, 0.25, 0.4375, 0.125, 0.4688, 0.375, 0.4688, 0.5, 0.4375, 0.5, 0.4375, 0.375, 0.4688, 0.625, 0.4688, 0.75, 0.4375, 0.75, 0.4375, 0.625, 0.4688, 0.875, 0.4531, 1.0, 0.4375, 0.875, 0.4531, 0.0, 0.4688, 0.125, 0.4375, 0.125, 0.4688, 0.25, 0.4688, 0.375, 0.4375, 0.375, 0.4375, 0.25, 0.4688, 0.5, 0.4688, 0.625, 0.4375, 0.625, 0.4375, 0.5, 0.4688, 0.75, 0.4688, 0.875, 0.4375, 0.875, 0.4375, 0.75, 0.4375, 0.625, 0.4375, 0.75, 0.4063, 0.75, 0.4062, 0.625, 0.4375, 0.875, 0.4219, 1.0, 0.4063, 0.875, 0.4219, 0.0, 0.4375, 0.125, 0.4063, 0.125, 0.4375, 0.25, 0.4375, 0.375, 0.4062, 0.375, 0.4063, 0.25, 0.4375, 0.5, 0.4375, 0.625, 0.4062, 0.625, 0.4062, 0.5, 0.4375, 0.75, 0.4375, 0.875, 0.4063, 0.875, 0.4063, 0.75, 0.4375, 0.125, 0.4375, 0.25, 0.4063, 0.25, 0.4063, 0.125, 0.4375, 0.375, 0.4375, 0.5, 0.4062, 0.5, 0.4062, 0.375, 0.3906, 0.0, 0.4063, 0.125, 0.375, 0.125, 0.4063, 0.25, 0.4062, 0.375, 0.375, 0.375, 0.375, 0.25, 0.4062, 0.5, 0.4062, 0.625, 0.375, 0.625, 0.375, 0.5, 0.4063, 0.75, 0.4063, 0.875, 0.375, 0.875, 0.375, 0.75, 0.4063, 0.125, 0.4063, 0.25, 0.375, 0.25, 0.375, 0.125, 0.4062, 0.375, 0.4062, 0.5, 0.375, 0.5, 0.375, 0.375, 0.4062, 0.625, 0.4063, 0.75, 0.375, 0.75, 0.375, 0.625, 0.4063, 0.875, 0.3906, 1.0, 0.375, 0.875, 0.375, 0.75, 0.375, 0.875, 0.3438, 0.875, 0.3438, 0.75, 0.375, 0.125, 0.375, 0.25, 0.3438, 0.25, 0.3438, 0.125, 0.375, 0.375, 0.375, 0.5, 0.3438, 0.5, 0.3438, 0.375, 0.375, 0.625, 0.375, 0.75, 0.3438, 0.75, 0.3438, 0.625, 0.375, 0.875, 0.3594, 1.0, 0.3438, 0.875, 0.3594, 0.0, 0.375, 0.125, 0.3438, 0.125, 0.375, 0.25, 0.375, 0.375, 0.3438, 0.375, 0.3438, 0.25, 0.375, 0.5, 0.375, 0.625, 0.3438, 0.625, 0.3438, 0.5, 0.3438, 0.125, 0.3438, 0.25, 0.3125, 0.25, 0.3125, 0.125, 0.3438, 0.375, 0.3438, 0.5, 0.3125, 0.5, 0.3125, 0.375, 0.3438, 0.625, 0.3438, 0.75, 0.3125, 0.75, 0.3125, 0.625, 0.3438, 0.875, 0.3281, 1.0, 0.3125, 0.875, 0.3281, 0.0, 0.3438, 0.125, 0.3125, 0.125, 0.3438, 0.25, 0.3438, 0.375, 0.3125, 0.375, 0.3125, 0.25, 0.3438, 0.5, 0.3438, 0.625, 0.3125, 0.625, 0.3125, 0.5, 0.3438, 0.75, 0.3438, 0.875, 0.3125, 0.875, 0.3125, 0.75, 0.3125, 0.875, 0.2969, 1.0, 0.2812, 0.875, 0.2969, 0.0, 0.3125, 0.125, 0.2812, 0.125, 0.3125, 0.25, 0.3125, 0.375, 0.2812, 0.375, 0.2812, 0.25, 0.3125, 0.5, 0.3125, 0.625, 0.2812, 0.625, 0.2812, 0.5, 0.3125, 0.75, 0.3125, 0.875, 0.2812, 0.875, 0.2812, 0.75, 0.3125, 0.125, 0.3125, 0.25, 0.2812, 0.25, 0.2812, 0.125, 0.3125, 0.375, 0.3125, 0.5, 0.2812, 0.5, 0.2812, 0.375, 0.3125, 0.625, 0.3125, 0.75, 0.2812, 0.75, 0.2812, 0.625, 0.2812, 0.25, 0.2812, 0.375, 0.25, 0.375, 0.25, 0.25, 0.2812, 0.5, 0.2812, 0.625, 0.25, 0.625, 0.25, 0.5, 0.2812, 0.75, 0.2812, 0.875, 0.25, 0.875, 0.25, 0.75, 0.2812, 0.125, 0.2812, 0.25, 0.25, 0.25, 0.25, 0.125, 0.2812, 0.375, 0.2812, 0.5, 0.25, 0.5, 0.25, 0.375, 0.2812, 0.625, 0.2812, 0.75, 0.25, 0.75, 0.25, 0.625, 0.2812, 0.875, 0.2656, 1.0, 0.25, 0.875, 0.2656, 0.0, 0.2812, 0.125, 0.25, 0.125, 0.25, 0.125, 0.25, 0.25, 0.2188, 0.25, 0.2188, 0.125, 0.25, 0.375, 0.25, 0.5, 0.2188, 0.5, 0.2188, 0.375, 0.25, 0.625, 0.25, 0.75, 0.2188, 0.75, 0.2188, 0.625, 0.25, 0.875, 0.2344, 1.0, 0.2188, 0.875, 0.2344, 0.0, 0.25, 0.125, 0.2188, 0.125, 0.25, 0.25, 0.25, 0.375, 0.2188, 0.375, 0.2188, 0.25, 0.25, 0.5, 0.25, 0.625, 0.2188, 0.625, 0.2188, 0.5, 0.25, 0.75, 0.25, 0.875, 0.2188, 0.875, 0.2188, 0.75, 0.2188, 0.375, 0.2188, 0.5, 0.1875, 0.5, 0.1875, 0.375, 0.2188, 0.625, 0.2188, 0.75, 0.1875, 0.75, 0.1875, 0.625, 0.2188, 0.875, 0.2031, 1.0, 0.1875, 0.875, 0.2031, 0.0, 0.2188, 0.125, 0.1875, 0.125, 0.2188, 0.25, 0.2188, 0.375, 0.1875, 0.375, 0.1875, 0.25, 0.2188, 0.5, 0.2188, 0.625, 0.1875, 0.625, 0.1875, 0.5, 0.2188, 0.75, 0.2188, 0.875, 0.1875, 0.875, 0.1875, 0.75, 0.2188, 0.125, 0.2188, 0.25, 0.1875, 0.25, 0.1875, 0.125, 0.1719, 0.0, 0.1875, 0.125, 0.1562, 0.125, 0.1875, 0.25, 0.1875, 0.375, 0.1562, 0.375, 0.1562, 0.25, 0.1875, 0.5, 0.1875, 0.625, 0.1562, 0.625, 0.1562, 0.5, 0.1875, 0.75, 0.1875, 0.875, 0.1562, 0.875, 0.1562, 0.75, 0.1875, 0.125, 0.1875, 0.25, 0.1562, 0.25, 0.1562, 0.125, 0.1875, 0.375, 0.1875, 0.5, 0.1562, 0.5, 0.1562, 0.375, 0.1875, 0.625, 0.1875, 0.75, 0.1562, 0.75, 0.1562, 0.625, 0.1875, 0.875, 0.1719, 1.0, 0.1562, 0.875, 0.1562, 0.5, 0.1562, 0.625, 0.125, 0.625, 0.125, 0.5, 0.1562, 0.75, 0.1562, 0.875, 0.125, 0.875, 0.125, 0.75, 0.1562, 0.125, 0.1562, 0.25, 0.125, 0.25, 0.125, 0.125, 0.1562, 0.375, 0.1562, 0.5, 0.125, 0.5, 0.125, 0.375, 0.1562, 0.625, 0.1562, 0.75, 0.125, 0.75, 0.125, 0.625, 0.1562, 0.875, 0.1406, 1.0, 0.125, 0.875, 0.1406, 0.0, 0.1562, 0.125, 0.125, 0.125, 0.1562, 0.25, 0.1562, 0.375, 0.125, 0.375, 0.125, 0.25, 0.125, 0.125, 0.125, 0.25, 0.09375, 0.25, 0.09375, 0.125, 0.125, 0.375, 0.125, 0.5, 0.09375, 0.5, 0.09375, 0.375, 0.125, 0.625, 0.125, 0.75, 0.09375, 0.75, 0.09375, 0.625, 0.125, 0.875, 0.1094, 1.0, 0.09375, 0.875, 0.1094, 0.0, 0.125, 0.125, 0.09375, 0.125, 0.125, 0.25, 0.125, 0.375, 0.09375, 0.375, 0.09375, 0.25, 0.125, 0.5, 0.125, 0.625, 0.09375, 0.625, 0.09375, 0.5, 0.125, 0.75, 0.125, 0.875, 0.09375, 0.875, 0.09375, 0.75, 0.09375, 0.625, 0.09375, 0.75, 0.0625, 0.75, 0.0625, 0.625, 0.09375, 0.875, 0.07812, 1.0, 0.0625, 0.875, 0.07812, 0.0, 0.09375, 0.125, 0.0625, 0.125, 0.09375, 0.25, 0.09375, 0.375, 0.0625, 0.375, 0.0625, 0.25, 0.09375, 0.5, 0.09375, 0.625, 0.0625, 0.625, 0.0625, 0.5, 0.09375, 0.75, 0.09375, 0.875, 0.0625, 0.875, 0.0625, 0.75, 0.09375, 0.125, 0.09375, 0.25, 0.0625, 0.25, 0.0625, 0.125, 0.09375, 0.375, 0.09375, 0.5, 0.0625, 0.5, 0.0625, 0.375, 0.04687, 0.0, 0.0625, 0.125, 0.03125, 0.125, 0.0625, 0.25, 0.0625, 0.375, 0.03125, 0.375, 0.03125, 0.25, 0.0625, 0.5, 0.0625, 0.625, 0.03125, 0.625, 0.03125, 0.5, 0.0625, 0.75, 0.0625, 0.875, 0.03125, 0.875, 0.03125, 0.75, 0.0625, 0.125, 0.0625, 0.25, 0.03125, 0.25, 0.03125, 0.125, 0.0625, 0.375, 0.0625, 0.5, 0.03125, 0.5, 0.03125, 0.375, 0.0625, 0.625, 0.0625, 0.75, 0.03125, 0.75, 0.03125, 0.625, 0.0625, 0.875, 0.04687, 1.0, 0.03125, 0.875, 0.03125, 0.75, 0.03125, 0.875, 0.0, 0.875, 0.0, 0.75, 0.03125, 0.125, 0.03125, 0.25, 0.0, 0.25, 0.0, 0.125, 0.03125, 0.375, 0.03125, 0.5, 0.0, 0.5, 0.0, 0.375, 0.03125, 0.625, 0.03125, 0.75, 0.0, 0.75, 0.0, 0.625, 0.03125, 0.875, 0.01562, 1.0, 0.0, 0.875, 0.01562, 0.0, 0.03125, 0.125, 0.0, 0.125, 0.03125, 0.25, 0.03125, 0.375, 0.0, 0.375, 0.0, 0.25, 0.03125, 0.5, 0.03125, 0.625, 0.0, 0.625, 0.0, 0.5, 1.0, 0.125, 1.0, 0.25, 0.9687, 0.25, 0.9687, 0.125, 1.0, 0.375, 1.0, 0.5, 0.9687, 0.5, 0.9687, 0.375, 1.0, 0.625, 1.0, 0.75, 0.9687, 0.75, 0.9687, 0.625, 1.0, 0.875, 0.9844, 1.0, 0.9687, 0.875, 0.9844, 0.0, 1.0, 0.125, 0.9687, 0.125, 1.0, 0.25, 1.0, 0.375, 0.9687, 0.375, 0.9687, 0.25, 1.0, 0.5, 1.0, 0.625, 0.9687, 0.625, 0.9687, 0.5, 1.0, 0.75, 1.0, 0.875, 0.9687, 0.875, 0.9687, 0.75, 0.9687, 0.875, 0.9531, 1.0, 0.9375, 0.875, 0.9531, 0.0, 0.9687, 0.125, 0.9375, 0.125, 0.9687, 0.25, 0.9687, 0.375, 0.9375, 0.375, 0.9375, 0.25, 0.9687, 0.5, 0.9687, 0.625, 0.9375, 0.625, 0.9375, 0.5, 0.9687, 0.75, 0.9687, 0.875, 0.9375, 0.875, 0.9375, 0.75, 0.9687, 0.125, 0.9687, 0.25, 0.9375, 0.25, 0.9375, 0.125, 0.9687, 0.375, 0.9687, 0.5, 0.9375, 0.5, 0.9375, 0.375, 0.9687, 0.625, 0.9687, 0.75, 0.9375, 0.75, 0.9375, 0.625, 0.9375, 0.25, 0.9375, 0.375, 0.9062, 0.375, 0.9062, 0.25, 0.9375, 0.5, 0.9375, 0.625, 0.9062, 0.625, 0.9062, 0.5, 0.9375, 0.75, 0.9375, 0.875, 0.9062, 0.875, 0.9062, 0.75, 0.9375, 0.125, 0.9375, 0.25, 0.9062, 0.25, 0.9062, 0.125, 0.9375, 0.375, 0.9375, 0.5, 0.9062, 0.5, 0.9062, 0.375, 0.9375, 0.625, 0.9375, 0.75, 0.9062, 0.75, 0.9062, 0.625, 0.9375, 0.875, 0.9219, 1.0, 0.9062, 0.875, 0.9219, 0.0, 0.9375, 0.125, 0.9062, 0.125, 0.9062, 0.125, 0.9062, 0.25, 0.875, 0.25, 0.875, 0.125, 0.9062, 0.375, 0.9062, 0.5, 0.875, 0.5, 0.875, 0.375, 0.9062, 0.625, 0.9062, 0.75, 0.875, 0.75, 0.875, 0.625, 0.9062, 0.875, 0.8906, 1.0, 0.875, 0.875, 0.8906, 0.0, 0.9062, 0.125, 0.875, 0.125, 0.9062, 0.25, 0.9062, 0.375, 0.875, 0.375, 0.875, 0.25, 0.9062, 0.5, 0.9062, 0.625, 0.875, 0.625, 0.875, 0.5, 0.9062, 0.75, 0.9062, 0.875, 0.875, 0.875, 0.875, 0.75, 0.875, 0.375, 0.875, 0.5, 0.8437, 0.5, 0.8437, 0.375, 0.875, 0.625, 0.875, 0.75, 0.8437, 0.75, 0.8437, 0.625, 0.875, 0.875, 0.8594, 1.0, 0.8437, 0.875, 0.8594, 0.0, 0.875, 0.125, 0.8437, 0.125, 0.875, 0.25, 0.875, 0.375, 0.8437, 0.375, 0.8437, 0.25, 0.875, 0.5, 0.875, 0.625, 0.8437, 0.625, 0.8437, 0.5, 0.875, 0.75, 0.875, 0.875, 0.8437, 0.875, 0.8437, 0.75, 0.875, 0.125, 0.875, 0.25, 0.8437, 0.25, 0.8437, 0.125, 0.8281, 0.0, 0.8437, 0.125, 0.8125, 0.125, 0.8437, 0.25, 0.8437, 0.375, 0.8125, 0.375, 0.8125, 0.25, 0.8437, 0.5, 0.8437, 0.625, 0.8125, 0.625, 0.8125, 0.5, 0.8437, 0.75, 0.8437, 0.875, 0.8125, 0.875, 0.8125, 0.75, 0.8437, 0.125, 0.8437, 0.25, 0.8125, 0.25, 0.8125, 0.125, 0.8437, 0.375, 0.8437, 0.5, 0.8125, 0.5, 0.8125, 0.375, 0.8437, 0.625, 0.8437, 0.75, 0.8125, 0.75, 0.8125, 0.625, 0.8437, 0.875, 0.8281, 1.0, 0.8125, 0.875, 0.8125, 0.5, 0.8125, 0.625, 0.7812, 0.625, 0.7812, 0.5, 0.8125, 0.75, 0.8125, 0.875, 0.7812, 0.875, 0.7812, 0.75, 0.8125, 0.125, 0.8125, 0.25, 0.7812, 0.25, 0.7812, 0.125, 0.8125, 0.375, 0.8125, 0.5, 0.7812, 0.5, 0.7812, 0.375, 0.8125, 0.625, 0.8125, 0.75, 0.7812, 0.75, 0.7812, 0.625, 0.8125, 0.875, 0.7969, 1.0, 0.7812, 0.875, 0.7969, 0.0, 0.8125, 0.125, 0.7812, 0.125, 0.8125, 0.25, 0.8125, 0.375, 0.7812, 0.375, 0.7812, 0.25, 0.7812, 0.125, 0.7812, 0.25, 0.75, 0.25, 0.75, 0.125, 0.7812, 0.375, 0.7812, 0.5, 0.75, 0.5, 0.75, 0.375, 0.7812, 0.625, 0.7812, 0.75, 0.75, 0.75, 0.75, 0.625, 0.7812, 0.875, 0.7656, 1.0, 0.75, 0.875, 0.7656, 0.0, 0.7812, 0.125, 0.75, 0.125, 0.7812, 0.25, 0.7812, 0.375, 0.75, 0.375, 0.75, 0.25, 0.7812, 0.5, 0.7812, 0.625, 0.75, 0.625, 0.75, 0.5, 0.7812, 0.75, 0.7812, 0.875, 0.75, 0.875, 0.75, 0.75])
me_sphere.materials.append(mat_charge)
me_sphere.use_remesh_fix_poles = True
me_sphere.use_remesh_preserve_attributes = False
me_sphere.use_mirror_vertex_groups = False
me_sphere.update()
me_cylinder = bpy.data.meshes.new('Cylinder')
me_cylinder.from_pydata([(0.0, 1.0, -1.0), (-9.779e-09, 1.2, 3.994), (0.3827, 0.9239, -1.0), (0.4592, 1.109, 3.994), (0.7071, 0.7071, -1.0), (0.8485, 0.8485, 3.994), (0.9239, 0.3827, -1.0), (1.109, 0.4592, 3.994), (1.0, -4.371e-08, -1.0), (1.2, -4.873e-08, 3.994), (0.9239, -0.3827, -1.0), (1.109, -0.4592, 3.994), (0.7071, -0.7071, -1.0), (0.8485, -0.8485, 3.994), (0.3827, -0.9239, -1.0), (0.4592, -1.109, 3.994), (1.51e-07, -1.0, -1.0), (1.714e-07, -1.2, 3.994), (-0.3827, -0.9239, -1.0), (-0.4592, -1.109, 3.994), (-0.7071, -0.7071, -1.0), (-0.8485, -0.8485, 3.994), (-0.9239, -0.3827, -1.0), (-1.109, -0.4592, 3.994), (-1.0, 1.192e-08, -1.0), (-1.2, 1.804e-08, 3.994), (-0.9239, 0.3827, -1.0), (-1.109, 0.4592, 3.994), (-0.7071, 0.7071, -1.0), (-0.8485, 0.8485, 3.994), (-0.3827, 0.9239, -1.0), (-0.4592, 1.109, 3.994)], [], [(0, 1, 3, 2), (2, 3, 5, 4), (4, 5, 7, 6), (6, 7, 9, 8), (8, 9, 11, 10), (10, 11, 13, 12), (12, 13, 15, 14), (14, 15, 17, 16), (16, 17, 19, 18), (18, 19, 21, 20), (20, 21, 23, 22), (22, 23, 25, 24), (24, 25, 27, 26), (26, 27, 29, 28), (3, 1, 31, 29, 27, 25, 23, 21, 19, 17, 15, 13, 11, 9, 7, 5), (28, 29, 31, 30), (30, 31, 1, 0), (0, 2, 4, 6, 8, 10, 12, 14, 16, 18, 20, 22, 24, 26, 28, 30)])
_uv = me_cylinder.uv_layers.new(name='UVMap')
_uv.uv.foreach_set('vector', [1.0, 0.5, 1.0, 1.0, 0.9375, 1.0, 0.9375, 0.5, 0.9375, 0.5, 0.9375, 1.0, 0.875, 1.0, 0.875, 0.5, 0.875, 0.5, 0.875, 1.0, 0.8125, 1.0, 0.8125, 0.5, 0.8125, 0.5, 0.8125, 1.0, 0.75, 1.0, 0.75, 0.5, 0.75, 0.5, 0.75, 1.0, 0.6875, 1.0, 0.6875, 0.5, 0.6875, 0.5, 0.6875, 1.0, 0.625, 1.0, 0.625, 0.5, 0.625, 0.5, 0.625, 1.0, 0.5625, 1.0, 0.5625, 0.5, 0.5625, 0.5, 0.5625, 1.0, 0.5, 1.0, 0.5, 0.5, 0.5, 0.5, 0.5, 1.0, 0.4375, 1.0, 0.4375, 0.5, 0.4375, 0.5, 0.4375, 1.0, 0.375, 1.0, 0.375, 0.5, 0.375, 0.5, 0.375, 1.0, 0.3125, 1.0, 0.3125, 0.5, 0.3125, 0.5, 0.3125, 1.0, 0.25, 1.0, 0.25, 0.5, 0.25, 0.5, 0.25, 1.0, 0.1875, 1.0, 0.1875, 0.5, 0.1875, 0.5, 0.1875, 1.0, 0.125, 1.0, 0.125, 0.5, 0.3418, 0.4717, 0.25, 0.49, 0.1582, 0.4717, 0.08029, 0.4197, 0.02827, 0.3418, 0.01, 0.25, 0.02827, 0.1582, 0.08029, 0.08029, 0.1582, 0.02827, 0.25, 0.01, 0.3418, 0.02827, 0.4197, 0.08029, 0.4717, 0.1582, 0.49, 0.25, 0.4717, 0.3418, 0.4197, 0.4197, 0.125, 0.5, 0.125, 1.0, 0.0625, 1.0, 0.0625, 0.5, 0.0625, 0.5, 0.0625, 1.0, 0.0, 1.0, 0.0, 0.5, 0.75, 0.49, 0.8418, 0.4717, 0.9197, 0.4197, 0.9717, 0.3418, 0.99, 0.25, 0.9717, 0.1582, 0.9197, 0.08029, 0.8418, 0.02827, 0.75, 0.01, 0.6582, 0.02827, 0.5803, 0.08029, 0.5283, 0.1582, 0.51, 0.25, 0.5283, 0.3418, 0.5803, 0.4197, 0.6582, 0.4717])
me_cylinder.materials.append(mat_wire)
me_cylinder.use_remesh_fix_poles = True
me_cylinder.use_remesh_preserve_attributes = False
me_cylinder.use_mirror_vertex_groups = False
me_cylinder.update()

# ---- objects
ob_wireemitter = bpy.data.objects.new('WireEmitter', me_cylinder_001)
ob_torus = bpy.data.objects.new('Torus', me_torus)
ob_torus_001 = bpy.data.objects.new('Torus.001', me_torus_001)
ob_camera = bpy.data.objects.new('Camera', cam_camera_001)
ob_charge = bpy.data.objects.new('Charge', me_sphere)
ob_cylinder = bpy.data.objects.new('Cylinder', me_cylinder)
ob_spot = bpy.data.objects.new('Spot', light_spot)

# ---- transforms, parenting, visibility, modifiers, constraints
ob_wireemitter.location = (0.0, 0.0, 2.0)
ob_wireemitter.show_instancer_for_render = False
ob_wireemitter.lineart.crease_threshold = 0.0
_m = ob_wireemitter.modifiers.new('ParticleSettings', 'PARTICLE_SYSTEM')
ob_torus.location = (0.0, 0.0, 0.0)
ob_torus.rotation_euler = (0.0, -0.0, 2.147)
ob_torus.lineart.crease_threshold = 0.0
_m = ob_torus.modifiers.new('Array', 'ARRAY')
_m.count = 5
_m.constant_offset_displace = (0.0, 0.0, 0.0)
_m.relative_offset_displace = (0.0, 0.0, 3.0)
ob_torus_001.location = (0.0, 0.0, 0.0)
ob_torus_001.rotation_euler = (0.0, 0.0, 1.047)
ob_torus_001.lineart.crease_threshold = 0.0
_m = ob_torus_001.modifiers.new('Array', 'ARRAY')
_m.count = 4
_m.constant_offset_displace = (0.0, 0.0, 0.0)
_m.relative_offset_displace = (0.0, 0.0, 7.5)
ob_camera.location = (18.43, -7.899, 13.49)
ob_camera.rotation_euler = (1.201, 8.671e-07, 1.166)
ob_camera.lineart.crease_threshold = 0.0
ob_charge.location = (7.719, 15.0, -8.347)
ob_charge.scale = (0.3, 0.3, 0.3)
ob_charge.lineart.crease_threshold = 0.0
ob_cylinder.location = (0.0, 0.0, 0.0)
ob_cylinder.scale = (0.4, 0.4, 3.24)
ob_cylinder.lineart.crease_threshold = 0.0
ob_spot.location = (0.0, 0.0, 16.0)
ob_spot.lineart.crease_threshold = 0.0
cam_camera_001.dof.focus_object = ob_wireemitter

# ---- collection membership
col_collection.objects.link(ob_wireemitter)
col_collection.objects.link(ob_torus)
col_collection.objects.link(ob_torus_001)
col_collection.objects.link(ob_camera)
col_collection.objects.link(ob_charge)
col_collection.objects.link(ob_cylinder)
col_collection.objects.link(ob_spot)

# ---- scene / render settings (as saved in the file)
scene.camera = ob_camera
scene.frame_start = 1; scene.frame_end = 180; scene.frame_set(31)
scene.render.engine = 'BLENDER_EEVEE_NEXT'
scene.render.image_settings.file_format = 'FFMPEG'
scene.render.image_settings.color_mode = 'RGB'
scene.cycles.use_denoising = False
scene.cycles.samples = 128
scene.cycles.sampling_pattern = 'TABULATED_SOBOL'
scene.cycles.use_adaptive_sampling = False
scene.cycles.use_light_tree = False
scene.eevee.use_raytracing = True
scene.view_settings.view_transform = 'Filmic'
bpy.context.view_layer.update()
